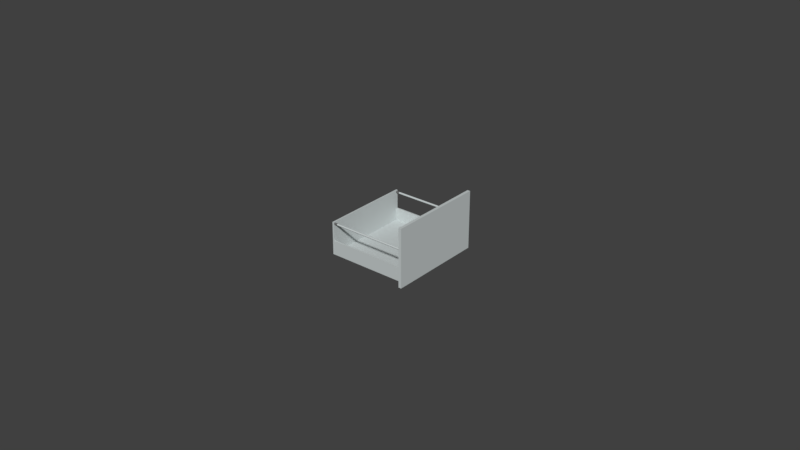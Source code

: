 # Source: IAIDrawerW60H36.blend  (saved by Blender 2.79.0; exported with 4.5.12 LTS)
import bpy
from mathutils import Matrix  # noqa: F401  (used for matrix-valued properties, if any)

bpy.ops.wm.read_factory_settings(use_empty=True)
scene = bpy.context.scene
scene.name = 'Scene'

# ---- collections
col_collection_1 = bpy.data.collections.new('Collection 1'); scene.collection.children.link(col_collection_1)
col_collection_2 = bpy.data.collections.new('Collection 2'); scene.collection.children.link(col_collection_2)
col_collection_2.hide_render = True
col_collection_2.hide_viewport = True
col_collection_3 = bpy.data.collections.new('Collection 3'); scene.collection.children.link(col_collection_3)
col_collection_3.hide_render = True
col_collection_3.hide_viewport = True
col_collection_4 = bpy.data.collections.new('Collection 4'); scene.collection.children.link(col_collection_4)
col_collection_4.hide_render = True
col_collection_4.hide_viewport = True
col_collection_5 = bpy.data.collections.new('Collection 5'); scene.collection.children.link(col_collection_5)
col_collection_5.hide_render = True
col_collection_5.hide_viewport = True
col_collection_11 = bpy.data.collections.new('Collection 11'); scene.collection.children.link(col_collection_11)
col_collection_11.hide_render = True
col_collection_11.hide_viewport = True
col_collection_12 = bpy.data.collections.new('Collection 12'); scene.collection.children.link(col_collection_12)
col_collection_12.hide_render = True
col_collection_12.hide_viewport = True

# ---- materials (node trees are filled in below, after node groups)
mat_m_iaifridgearea_0_new = bpy.data.materials.new('M_IAIFridgeArea_0_New')
mat_m_iaifridgearea_0_new.alpha_threshold = 0.0
mat_m_iaifridgearea_0_new.use_transparent_shadow = False
mat_m_iaifridgearea_0_new.diffuse_color = (0.565, 0.61, 0.61, 1.0)
mat_m_iaifridgearea_0_new.roughness = 0.5
mat_m_iaifridgearea_0_new.line_color = (0.0, 0.0, 0.0, 1.0)
mat_m_iaifridgearea_1_new = bpy.data.materials.new('M_IAIFridgeArea_1_New')
mat_m_iaifridgearea_1_new.alpha_threshold = 0.0
mat_m_iaifridgearea_1_new.use_transparent_shadow = False
mat_m_iaifridgearea_1_new.diffuse_color = (0.149, 0.149, 0.149, 1.0)
mat_m_iaifridgearea_1_new.roughness = 0.5
mat_material = bpy.data.materials.new('Material')
mat_material.alpha_threshold = 0.0
mat_material.use_transparent_shadow = False
mat_material.roughness = 0.5
mat_material.line_color = (0.0, 0.0, 0.0, 1.0)
mat_material_002 = bpy.data.materials.new('Material.002')
mat_material_002.alpha_threshold = 0.0
mat_material_002.use_transparent_shadow = False
mat_material_002.roughness = 0.5
mat_material_002.line_color = (0.0, 0.0, 0.0, 1.0)

# ---- material node trees

# ---- world
world_world = bpy.data.worlds.new('World'); scene.world = world_world
world_world.color = (0.05088, 0.05088, 0.05088)
world_world.use_sun_shadow = False
world_world.sun_shadow_jitter_overblur = 0.0
world_world.cycles.sampling_method = 'MANUAL'

# ---- meshes
me_cube_005 = bpy.data.meshes.new('Cube.005')
me_cube_005.from_pydata([(-0.2454, 0.2619, -0.1575), (-0.2454, 0.2619, -0.0725), (-0.2454, 0.2719, -0.1575), (-0.2454, 0.2719, -0.0725), (0.2376, 0.2619, -0.1575), (0.2376, 0.2619, -0.0725), (0.2376, 0.2719, -0.1575), (0.2376, 0.2719, -0.0725), (0.255, 0.2975, -0.1775), (0.255, -0.2975, -0.1775), (0.2376, -0.2975, -0.1775), (0.2376, 0.2975, -0.1775), (0.255, 0.2975, 0.1775), (0.255, -0.2975, 0.1775), (0.2376, -0.2975, 0.1775), (0.2376, 0.2975, 0.1775), (-0.2242, 0.2692, 0.03225), (0.2163, 0.2692, 0.03225), (-0.2242, 0.2691, 0.03118), (0.2163, 0.2691, 0.03118), (-0.2242, 0.2687, 0.03015), (0.2163, 0.2687, 0.03015), (-0.2242, 0.2682, 0.0292), (0.2163, 0.2682, 0.0292), (-0.2242, 0.2675, 0.02836), (0.2163, 0.2675, 0.02836), (-0.2242, 0.2667, 0.02768), (0.2163, 0.2667, 0.02768), (-0.2242, 0.2658, 0.02717), (0.2163, 0.2658, 0.02717), (-0.2242, 0.2647, 0.02686), (0.2163, 0.2647, 0.02686), (-0.2242, 0.2637, 0.02675), (0.2163, 0.2637, 0.02675), (-0.2242, 0.2626, 0.02686), (0.2163, 0.2626, 0.02686), (-0.2242, 0.2616, 0.02717), (0.2163, 0.2616, 0.02717), (-0.2242, 0.2606, 0.02768), (0.2163, 0.2606, 0.02768), (-0.2242, 0.2598, 0.02836), (0.2163, 0.2598, 0.02836), (-0.2242, 0.2591, 0.0292), (0.2163, 0.2591, 0.0292), (-0.2242, 0.2586, 0.03015), (0.2163, 0.2586, 0.03015), (-0.2242, 0.2583, 0.03118), (0.2163, 0.2583, 0.03118), (-0.2242, 0.2582, 0.03225), (0.2163, 0.2582, 0.03225), (-0.2242, 0.2583, 0.03333), (0.2163, 0.2583, 0.03333), (-0.2242, 0.2586, 0.03436), (0.2163, 0.2586, 0.03436), (-0.2242, 0.2591, 0.03531), (0.2163, 0.2591, 0.03531), (-0.2242, 0.2598, 0.03614), (0.2163, 0.2598, 0.03614), (-0.2242, 0.2606, 0.03683), (0.2163, 0.2606, 0.03683), (-0.2242, 0.2616, 0.03733), (0.2163, 0.2616, 0.03733), (-0.2242, 0.2626, 0.03765), (0.2163, 0.2626, 0.03765), (-0.2242, 0.2637, 0.03775), (0.2163, 0.2637, 0.03775), (-0.2242, 0.2647, 0.03765), (0.2163, 0.2647, 0.03765), (-0.2242, 0.2658, 0.03733), (0.2163, 0.2658, 0.03733), (-0.2242, 0.2667, 0.03683), (0.2163, 0.2667, 0.03683), (-0.2242, 0.2675, 0.03614), (0.2163, 0.2675, 0.03614), (-0.2242, 0.2682, 0.03531), (0.2163, 0.2682, 0.03531), (-0.2242, 0.2687, 0.03436), (0.2163, 0.2687, 0.03436), (-0.2242, 0.2691, 0.03333), (0.2163, 0.2691, 0.03333), (-0.2454, 0.2697, 0.03225), (-0.2238, 0.2697, 0.03225), (-0.2454, 0.2695, 0.03108), (-0.2238, 0.2695, 0.03108), (-0.2454, 0.2692, 0.02996), (-0.2238, 0.2692, 0.02996), (-0.2454, 0.2686, 0.02892), (-0.2238, 0.2686, 0.02892), (-0.2454, 0.2679, 0.02801), (-0.2238, 0.2679, 0.02801), (-0.2454, 0.267, 0.02726), (-0.2238, 0.267, 0.02726), (-0.2454, 0.266, 0.02671), (-0.2238, 0.266, 0.02671), (-0.2454, 0.2648, 0.02637), (-0.2238, 0.2648, 0.02637), (-0.2454, 0.2637, 0.02625), (-0.2238, 0.2637, 0.02625), (-0.2454, 0.2625, 0.02637), (-0.2238, 0.2625, 0.02637), (-0.2454, 0.2614, 0.02671), (-0.2238, 0.2614, 0.02671), (-0.2454, 0.2603, 0.02726), (-0.2238, 0.2603, 0.02726), (-0.2454, 0.2594, 0.02801), (-0.2238, 0.2594, 0.02801), (-0.2454, 0.2587, 0.02892), (-0.2238, 0.2587, 0.02892), (-0.2454, 0.2581, 0.02996), (-0.2238, 0.2581, 0.02996), (-0.2454, 0.2578, 0.03108), (-0.2238, 0.2578, 0.03108), (-0.2454, 0.2577, 0.03225), (-0.2238, 0.2577, 0.03225), (-0.2454, 0.2578, 0.03342), (-0.2238, 0.2578, 0.03342), (-0.2454, 0.2581, 0.03455), (-0.2238, 0.2581, 0.03455), (-0.2454, 0.2587, 0.03559), (-0.2238, 0.2587, 0.03559), (-0.2454, 0.2594, 0.0365), (-0.2238, 0.2594, 0.0365), (-0.2454, 0.2603, 0.03724), (-0.2238, 0.2603, 0.03724), (-0.2454, 0.2614, 0.0378), (-0.2238, 0.2614, 0.0378), (-0.2454, 0.2625, 0.03814), (-0.2238, 0.2625, 0.03814), (-0.2454, 0.2637, 0.03825), (-0.2238, 0.2637, 0.03825), (-0.2454, 0.2648, 0.03814), (-0.2238, 0.2648, 0.03814), (-0.2454, 0.266, 0.0378), (-0.2238, 0.266, 0.0378), (-0.2454, 0.267, 0.03724), (-0.2238, 0.267, 0.03724), (-0.2454, 0.2679, 0.0365), (-0.2238, 0.2679, 0.0365), (-0.2454, 0.2686, 0.03559), (-0.2238, 0.2686, 0.03559), (-0.2454, 0.2692, 0.03455), (-0.2238, 0.2692, 0.03455), (-0.2454, 0.2695, 0.03342), (-0.2238, 0.2695, 0.03342), (0.216, 0.2697, 0.03225), (0.2376, 0.2697, 0.03225), (0.216, 0.2695, 0.03108), (0.2376, 0.2695, 0.03108), (0.216, 0.2692, 0.02996), (0.2376, 0.2692, 0.02996), (0.216, 0.2686, 0.02892), (0.2376, 0.2686, 0.02892), (0.216, 0.2679, 0.02801), (0.2376, 0.2679, 0.02801), (0.216, 0.267, 0.02726), (0.2376, 0.267, 0.02726), (0.216, 0.266, 0.02671), (0.2376, 0.266, 0.02671), (0.216, 0.2648, 0.02637), (0.2376, 0.2648, 0.02637), (0.216, 0.2637, 0.02625), (0.2376, 0.2637, 0.02625), (0.216, 0.2625, 0.02637), (0.2376, 0.2625, 0.02637), (0.216, 0.2614, 0.02671), (0.2376, 0.2614, 0.02671), (0.216, 0.2603, 0.02726), (0.2376, 0.2603, 0.02726), (0.216, 0.2594, 0.02801), (0.2376, 0.2594, 0.02801), (0.216, 0.2587, 0.02892), (0.2376, 0.2587, 0.02892), (0.216, 0.2581, 0.02996), (0.2376, 0.2581, 0.02996), (0.216, 0.2578, 0.03108), (0.2376, 0.2578, 0.03108), (0.216, 0.2577, 0.03225), (0.2376, 0.2577, 0.03225), (0.216, 0.2578, 0.03342), (0.2376, 0.2578, 0.03342), (0.216, 0.2581, 0.03455), (0.2376, 0.2581, 0.03455), (0.216, 0.2587, 0.03559), (0.2376, 0.2587, 0.03559), (0.216, 0.2594, 0.0365), (0.2376, 0.2594, 0.0365), (0.216, 0.2603, 0.03724), (0.2376, 0.2603, 0.03724), (0.216, 0.2614, 0.0378), (0.2376, 0.2614, 0.0378), (0.216, 0.2625, 0.03814), (0.2376, 0.2625, 0.03814), (0.216, 0.2637, 0.03825), (0.2376, 0.2637, 0.03825), (0.216, 0.2648, 0.03814), (0.2376, 0.2648, 0.03814), (0.216, 0.266, 0.0378), (0.2376, 0.266, 0.0378), (0.216, 0.267, 0.03724), (0.2376, 0.267, 0.03724), (0.216, 0.2679, 0.0365), (0.2376, 0.2679, 0.0365), (0.216, 0.2686, 0.03559), (0.2376, 0.2686, 0.03559), (0.216, 0.2692, 0.03455), (0.2376, 0.2692, 0.03455), (0.216, 0.2695, 0.03342), (0.2376, 0.2695, 0.03342), (-0.2454, -0.2675, -0.1575), (-0.2454, -0.2675, -0.1475), (-0.2454, 0.2675, -0.1575), (-0.2454, 0.2675, -0.1475), (0.2376, -0.2675, -0.1575), (0.2376, -0.2675, -0.1475), (0.2376, 0.2675, -0.1575), (0.2376, 0.2675, -0.1475), (-0.255, -0.2721, -0.1577), (-0.255, -0.2721, 0.04232), (-0.255, 0.2719, -0.1577), (-0.255, 0.2719, 0.04232), (-0.2453, -0.2721, -0.1577), (-0.2453, -0.2721, 0.04232), (-0.2453, 0.2719, -0.1577), (-0.2453, 0.2719, 0.04232), (-0.2454, -0.2719, -0.1575), (-0.2454, -0.2719, -0.0725), (-0.2454, -0.2619, -0.1575), (-0.2454, -0.2619, -0.0725), (0.2376, -0.2719, -0.1575), (0.2376, -0.2719, -0.0725), (0.2376, -0.2619, -0.1575), (0.2376, -0.2619, -0.0725), (-0.2242, -0.2582, 0.03225), (0.2163, -0.2582, 0.03225), (-0.2242, -0.2583, 0.03118), (0.2163, -0.2583, 0.03118), (-0.2242, -0.2586, 0.03015), (0.2163, -0.2586, 0.03015), (-0.2242, -0.2591, 0.0292), (0.2163, -0.2591, 0.0292), (-0.2242, -0.2598, 0.02836), (0.2163, -0.2598, 0.02836), (-0.2242, -0.2606, 0.02768), (0.2163, -0.2606, 0.02768), (-0.2242, -0.2616, 0.02717), (0.2163, -0.2616, 0.02717), (-0.2242, -0.2626, 0.02686), (0.2163, -0.2626, 0.02686), (-0.2242, -0.2637, 0.02675), (0.2163, -0.2637, 0.02675), (-0.2242, -0.2647, 0.02686), (0.2163, -0.2647, 0.02686), (-0.2242, -0.2658, 0.02717), (0.2163, -0.2658, 0.02717), (-0.2242, -0.2667, 0.02768), (0.2163, -0.2667, 0.02768), (-0.2242, -0.2675, 0.02836), (0.2163, -0.2675, 0.02836), (-0.2242, -0.2682, 0.0292), (0.2163, -0.2682, 0.0292), (-0.2242, -0.2687, 0.03015), (0.2163, -0.2687, 0.03015), (-0.2242, -0.2691, 0.03118), (0.2163, -0.2691, 0.03118), (-0.2242, -0.2692, 0.03225), (0.2163, -0.2692, 0.03225), (-0.2242, -0.2691, 0.03333), (0.2163, -0.2691, 0.03333), (-0.2242, -0.2687, 0.03436), (0.2163, -0.2687, 0.03436), (-0.2242, -0.2682, 0.03531), (0.2163, -0.2682, 0.03531), (-0.2242, -0.2675, 0.03614), (0.2163, -0.2675, 0.03614), (-0.2242, -0.2667, 0.03683), (0.2163, -0.2667, 0.03683), (-0.2242, -0.2658, 0.03733), (0.2163, -0.2658, 0.03733), (-0.2242, -0.2647, 0.03765), (0.2163, -0.2647, 0.03765), (-0.2242, -0.2637, 0.03775), (0.2163, -0.2637, 0.03775), (-0.2242, -0.2626, 0.03765), (0.2163, -0.2626, 0.03765), (-0.2242, -0.2616, 0.03733), (0.2163, -0.2616, 0.03733), (-0.2242, -0.2606, 0.03683), (0.2163, -0.2606, 0.03683), (-0.2242, -0.2598, 0.03614), (0.2163, -0.2598, 0.03614), (-0.2242, -0.2591, 0.03531), (0.2163, -0.2591, 0.03531), (-0.2242, -0.2586, 0.03436), (0.2163, -0.2586, 0.03436), (-0.2242, -0.2583, 0.03333), (0.2163, -0.2583, 0.03333), (-0.2454, -0.2577, 0.03225), (-0.2238, -0.2577, 0.03225), (-0.2454, -0.2578, 0.03108), (-0.2238, -0.2578, 0.03108), (-0.2454, -0.2581, 0.02996), (-0.2238, -0.2581, 0.02996), (-0.2454, -0.2587, 0.02892), (-0.2238, -0.2587, 0.02892), (-0.2454, -0.2594, 0.02801), (-0.2238, -0.2594, 0.02801), (-0.2454, -0.2603, 0.02726), (-0.2238, -0.2603, 0.02726), (-0.2454, -0.2614, 0.02671), (-0.2238, -0.2614, 0.02671), (-0.2454, -0.2625, 0.02637), (-0.2238, -0.2625, 0.02637), (-0.2454, -0.2637, 0.02625), (-0.2238, -0.2637, 0.02625), (-0.2454, -0.2648, 0.02637), (-0.2238, -0.2648, 0.02637), (-0.2454, -0.266, 0.02671), (-0.2238, -0.266, 0.02671), (-0.2454, -0.267, 0.02726), (-0.2238, -0.267, 0.02726), (-0.2454, -0.2679, 0.02801), (-0.2238, -0.2679, 0.02801), (-0.2454, -0.2686, 0.02892), (-0.2238, -0.2686, 0.02892), (-0.2454, -0.2692, 0.02996), (-0.2238, -0.2692, 0.02996), (-0.2454, -0.2695, 0.03108), (-0.2238, -0.2695, 0.03108), (-0.2454, -0.2697, 0.03225), (-0.2238, -0.2697, 0.03225), (-0.2454, -0.2695, 0.03342), (-0.2238, -0.2695, 0.03342), (-0.2454, -0.2692, 0.03455), (-0.2238, -0.2692, 0.03455), (-0.2454, -0.2686, 0.03559), (-0.2238, -0.2686, 0.03559), (-0.2454, -0.2679, 0.0365), (-0.2238, -0.2679, 0.0365), (-0.2454, -0.267, 0.03724), (-0.2238, -0.267, 0.03724), (-0.2454, -0.266, 0.0378), (-0.2238, -0.266, 0.0378), (-0.2454, -0.2648, 0.03814), (-0.2238, -0.2648, 0.03814), (-0.2454, -0.2637, 0.03825), (-0.2238, -0.2637, 0.03825), (-0.2454, -0.2625, 0.03814), (-0.2238, -0.2625, 0.03814), (-0.2454, -0.2614, 0.0378), (-0.2238, -0.2614, 0.0378), (-0.2454, -0.2603, 0.03724), (-0.2238, -0.2603, 0.03724), (-0.2454, -0.2594, 0.0365), (-0.2238, -0.2594, 0.0365), (-0.2454, -0.2587, 0.03559), (-0.2238, -0.2587, 0.03559), (-0.2454, -0.2581, 0.03455), (-0.2238, -0.2581, 0.03455), (-0.2454, -0.2578, 0.03342), (-0.2238, -0.2578, 0.03342), (0.216, -0.2577, 0.03225), (0.2376, -0.2577, 0.03225), (0.216, -0.2578, 0.03108), (0.2376, -0.2578, 0.03108), (0.216, -0.2581, 0.02996), (0.2376, -0.2581, 0.02996), (0.216, -0.2587, 0.02892), (0.2376, -0.2587, 0.02892), (0.216, -0.2594, 0.02801), (0.2376, -0.2594, 0.02801), (0.216, -0.2603, 0.02726), (0.2376, -0.2603, 0.02726), (0.216, -0.2614, 0.02671), (0.2376, -0.2614, 0.02671), (0.216, -0.2625, 0.02637), (0.2376, -0.2625, 0.02637), (0.216, -0.2637, 0.02625), (0.2376, -0.2637, 0.02625), (0.216, -0.2648, 0.02637), (0.2376, -0.2648, 0.02637), (0.216, -0.266, 0.02671), (0.2376, -0.266, 0.02671), (0.216, -0.267, 0.02726), (0.2376, -0.267, 0.02726), (0.216, -0.2679, 0.02801), (0.2376, -0.2679, 0.02801), (0.216, -0.2686, 0.02892), (0.2376, -0.2686, 0.02892), (0.216, -0.2692, 0.02996), (0.2376, -0.2692, 0.02996), (0.216, -0.2695, 0.03108), (0.2376, -0.2695, 0.03108), (0.216, -0.2697, 0.03225), (0.2376, -0.2697, 0.03225), (0.216, -0.2695, 0.03342), (0.2376, -0.2695, 0.03342), (0.216, -0.2692, 0.03455), (0.2376, -0.2692, 0.03455), (0.216, -0.2686, 0.03559), (0.2376, -0.2686, 0.03559), (0.216, -0.2679, 0.0365), (0.2376, -0.2679, 0.0365), (0.216, -0.267, 0.03724), (0.2376, -0.267, 0.03724), (0.216, -0.266, 0.0378), (0.2376, -0.266, 0.0378), (0.216, -0.2648, 0.03814), (0.2376, -0.2648, 0.03814), (0.216, -0.2637, 0.03825), (0.2376, -0.2637, 0.03825), (0.216, -0.2625, 0.03814), (0.2376, -0.2625, 0.03814), (0.216, -0.2614, 0.0378), (0.2376, -0.2614, 0.0378), (0.216, -0.2603, 0.03724), (0.2376, -0.2603, 0.03724), (0.216, -0.2594, 0.0365), (0.2376, -0.2594, 0.0365), (0.216, -0.2587, 0.03559), (0.2376, -0.2587, 0.03559), (0.216, -0.2581, 0.03455), (0.2376, -0.2581, 0.03455), (0.216, -0.2578, 0.03342), (0.2376, -0.2578, 0.03342)], [], [(0, 1, 3, 2), (2, 3, 7, 6), (6, 7, 5, 4), (4, 5, 1, 0), (2, 6, 4, 0), (7, 3, 1, 5), (8, 9, 10, 11), (12, 15, 14, 13), (8, 12, 13, 9), (9, 13, 14, 10), (10, 14, 15, 11), (12, 8, 11, 15), (16, 17, 19, 18), (18, 19, 21, 20), (20, 21, 23, 22), (22, 23, 25, 24), (24, 25, 27, 26), (26, 27, 29, 28), (28, 29, 31, 30), (30, 31, 33, 32), (32, 33, 35, 34), (34, 35, 37, 36), (36, 37, 39, 38), (38, 39, 41, 40), (40, 41, 43, 42), (42, 43, 45, 44), (44, 45, 47, 46), (46, 47, 49, 48), (48, 49, 51, 50), (50, 51, 53, 52), (52, 53, 55, 54), (54, 55, 57, 56), (56, 57, 59, 58), (58, 59, 61, 60), (60, 61, 63, 62), (62, 63, 65, 64), (64, 65, 67, 66), (66, 67, 69, 68), (68, 69, 71, 70), (70, 71, 73, 72), (72, 73, 75, 74), (74, 75, 77, 76), (19, 17, 79, 77, 75, 73, 71, 69, 67, 65, 63, 61, 59, 57, 55, 53, 51, 49, 47, 45, 43, 41, 39, 37, 35, 33, 31, 29, 27, 25, 23, 21), (76, 77, 79, 78), (78, 79, 17, 16), (16, 18, 20, 22, 24, 26, 28, 30, 32, 34, 36, 38, 40, 42, 44, 46, 48, 50, 52, 54, 56, 58, 60, 62, 64, 66, 68, 70, 72, 74, 76, 78), (80, 81, 83, 82), (82, 83, 85, 84), (84, 85, 87, 86), (86, 87, 89, 88), (88, 89, 91, 90), (90, 91, 93, 92), (92, 93, 95, 94), (94, 95, 97, 96), (96, 97, 99, 98), (98, 99, 101, 100), (100, 101, 103, 102), (102, 103, 105, 104), (104, 105, 107, 106), (106, 107, 109, 108), (108, 109, 111, 110), (110, 111, 113, 112), (112, 113, 115, 114), (114, 115, 117, 116), (116, 117, 119, 118), (118, 119, 121, 120), (120, 121, 123, 122), (122, 123, 125, 124), (124, 125, 127, 126), (126, 127, 129, 128), (128, 129, 131, 130), (130, 131, 133, 132), (132, 133, 135, 134), (134, 135, 137, 136), (136, 137, 139, 138), (138, 139, 141, 140), (83, 81, 143, 141, 139, 137, 135, 133, 131, 129, 127, 125, 123, 121, 119, 117, 115, 113, 111, 109, 107, 105, 103, 101, 99, 97, 95, 93, 91, 89, 87, 85), (140, 141, 143, 142), (142, 143, 81, 80), (80, 82, 84, 86, 88, 90, 92, 94, 96, 98, 100, 102, 104, 106, 108, 110, 112, 114, 116, 118, 120, 122, 124, 126, 128, 130, 132, 134, 136, 138, 140, 142), (144, 145, 147, 146), (146, 147, 149, 148), (148, 149, 151, 150), (150, 151, 153, 152), (152, 153, 155, 154), (154, 155, 157, 156), (156, 157, 159, 158), (158, 159, 161, 160), (160, 161, 163, 162), (162, 163, 165, 164), (164, 165, 167, 166), (166, 167, 169, 168), (168, 169, 171, 170), (170, 171, 173, 172), (172, 173, 175, 174), (174, 175, 177, 176), (176, 177, 179, 178), (178, 179, 181, 180), (180, 181, 183, 182), (182, 183, 185, 184), (184, 185, 187, 186), (186, 187, 189, 188), (188, 189, 191, 190), (190, 191, 193, 192), (192, 193, 195, 194), (194, 195, 197, 196), (196, 197, 199, 198), (198, 199, 201, 200), (200, 201, 203, 202), (202, 203, 205, 204), (147, 145, 207, 205, 203, 201, 199, 197, 195, 193, 191, 189, 187, 185, 183, 181, 179, 177, 175, 173, 171, 169, 167, 165, 163, 161, 159, 157, 155, 153, 151, 149), (204, 205, 207, 206), (206, 207, 145, 144), (144, 146, 148, 150, 152, 154, 156, 158, 160, 162, 164, 166, 168, 170, 172, 174, 176, 178, 180, 182, 184, 186, 188, 190, 192, 194, 196, 198, 200, 202, 204, 206), (208, 209, 211, 210), (210, 211, 215, 214), (214, 215, 213, 212), (212, 213, 209, 208), (210, 214, 212, 208), (215, 211, 209, 213), (216, 217, 219, 218), (218, 219, 223, 222), (222, 223, 221, 220), (220, 221, 217, 216), (218, 222, 220, 216), (223, 219, 217, 221), (224, 225, 227, 226), (226, 227, 231, 230), (230, 231, 229, 228), (228, 229, 225, 224), (226, 230, 228, 224), (231, 227, 225, 229), (232, 233, 235, 234), (234, 235, 237, 236), (236, 237, 239, 238), (238, 239, 241, 240), (240, 241, 243, 242), (242, 243, 245, 244), (244, 245, 247, 246), (246, 247, 249, 248), (248, 249, 251, 250), (250, 251, 253, 252), (252, 253, 255, 254), (254, 255, 257, 256), (256, 257, 259, 258), (258, 259, 261, 260), (260, 261, 263, 262), (262, 263, 265, 264), (264, 265, 267, 266), (266, 267, 269, 268), (268, 269, 271, 270), (270, 271, 273, 272), (272, 273, 275, 274), (274, 275, 277, 276), (276, 277, 279, 278), (278, 279, 281, 280), (280, 281, 283, 282), (282, 283, 285, 284), (284, 285, 287, 286), (286, 287, 289, 288), (288, 289, 291, 290), (290, 291, 293, 292), (235, 233, 295, 293, 291, 289, 287, 285, 283, 281, 279, 277, 275, 273, 271, 269, 267, 265, 263, 261, 259, 257, 255, 253, 251, 249, 247, 245, 243, 241, 239, 237), (292, 293, 295, 294), (294, 295, 233, 232), (232, 234, 236, 238, 240, 242, 244, 246, 248, 250, 252, 254, 256, 258, 260, 262, 264, 266, 268, 270, 272, 274, 276, 278, 280, 282, 284, 286, 288, 290, 292, 294), (296, 297, 299, 298), (298, 299, 301, 300), (300, 301, 303, 302), (302, 303, 305, 304), (304, 305, 307, 306), (306, 307, 309, 308), (308, 309, 311, 310), (310, 311, 313, 312), (312, 313, 315, 314), (314, 315, 317, 316), (316, 317, 319, 318), (318, 319, 321, 320), (320, 321, 323, 322), (322, 323, 325, 324), (324, 325, 327, 326), (326, 327, 329, 328), (328, 329, 331, 330), (330, 331, 333, 332), (332, 333, 335, 334), (334, 335, 337, 336), (336, 337, 339, 338), (338, 339, 341, 340), (340, 341, 343, 342), (342, 343, 345, 344), (344, 345, 347, 346), (346, 347, 349, 348), (348, 349, 351, 350), (350, 351, 353, 352), (352, 353, 355, 354), (354, 355, 357, 356), (299, 297, 359, 357, 355, 353, 351, 349, 347, 345, 343, 341, 339, 337, 335, 333, 331, 329, 327, 325, 323, 321, 319, 317, 315, 313, 311, 309, 307, 305, 303, 301), (356, 357, 359, 358), (358, 359, 297, 296), (296, 298, 300, 302, 304, 306, 308, 310, 312, 314, 316, 318, 320, 322, 324, 326, 328, 330, 332, 334, 336, 338, 340, 342, 344, 346, 348, 350, 352, 354, 356, 358), (360, 361, 363, 362), (362, 363, 365, 364), (364, 365, 367, 366), (366, 367, 369, 368), (368, 369, 371, 370), (370, 371, 373, 372), (372, 373, 375, 374), (374, 375, 377, 376), (376, 377, 379, 378), (378, 379, 381, 380), (380, 381, 383, 382), (382, 383, 385, 384), (384, 385, 387, 386), (386, 387, 389, 388), (388, 389, 391, 390), (390, 391, 393, 392), (392, 393, 395, 394), (394, 395, 397, 396), (396, 397, 399, 398), (398, 399, 401, 400), (400, 401, 403, 402), (402, 403, 405, 404), (404, 405, 407, 406), (406, 407, 409, 408), (408, 409, 411, 410), (410, 411, 413, 412), (412, 413, 415, 414), (414, 415, 417, 416), (416, 417, 419, 418), (418, 419, 421, 420), (363, 361, 423, 421, 419, 417, 415, 413, 411, 409, 407, 405, 403, 401, 399, 397, 395, 393, 391, 389, 387, 385, 383, 381, 379, 377, 375, 373, 371, 369, 367, 365), (420, 421, 423, 422), (422, 423, 361, 360), (360, 362, 364, 366, 368, 370, 372, 374, 376, 378, 380, 382, 384, 386, 388, 390, 392, 394, 396, 398, 400, 402, 404, 406, 408, 410, 412, 414, 416, 418, 420, 422)])
me_cube_005.polygons.foreach_set('material_index', [0, 0, 0, 0, 0, 0, 0, 0, 0, 0, 0, 0, 0, 0, 0, 0, 0, 0, 0, 0, 0, 0, 0, 0, 0, 0, 0, 0, 0, 0, 0, 0, 0, 0, 0, 0, 0, 0, 0, 0, 0, 0, 0, 0, 0, 0, 1, 1, 1, 1, 1, 1, 1, 1, 1, 1, 1, 1, 1, 1, 1, 1, 1, 1, 1, 1, 1, 1, 1, 1, 1, 1, 1, 1, 1, 1, 0, 1, 1, 0, 1, 1, 1, 1, 1, 1, 1, 1, 1, 1, 1, 1, 1, 1, 1, 1, 1, 1, 1, 1, 1, 1, 1, 1, 1, 1, 1, 1, 1, 1, 0, 1, 1, 0, 0, 0, 0, 0, 0, 0, 0, 0, 0, 0, 0, 0, 0, 0, 0, 0, 0, 0, 0, 0, 0, 0, 0, 0, 0, 0, 0, 0, 0, 0, 0, 0, 0, 0, 0, 0, 0, 0, 0, 0, 0, 0, 0, 0, 0, 0, 0, 0, 0, 0, 0, 0, 1, 1, 1, 1, 1, 1, 1, 1, 1, 1, 1, 1, 1, 1, 1, 1, 1, 1, 1, 1, 1, 1, 1, 1, 1, 1, 1, 1, 1, 1, 0, 1, 1, 0, 1, 1, 1, 1, 1, 1, 1, 1, 1, 1, 1, 1, 1, 1, 1, 1, 1, 1, 1, 1, 1, 1, 1, 1, 1, 1, 1, 1, 1, 1, 0, 1, 1, 0])
_uv = me_cube_005.uv_layers.new(name='UVMap')
_uv.uv.foreach_set('vector', [0.8583, 0.9056, 0.8583, 0.8358, 0.8659, 0.8358, 0.8659, 0.9056, 0.8362, 0.4392, 0.9003, 0.4392, 0.9003, 0.8358, 0.8362, 0.8358, 0.8659, 0.9056, 0.8659, 0.8358, 0.8734, 0.8358, 0.8734, 0.9056, 0.7278, 0.0, 0.7919, 0.0, 0.7919, 0.3966, 0.7278, 0.3966, 0.9556, 0.3966, 0.9556, 0.0, 0.9632, 0.0, 0.9632, 0.3966, 0.9481, 0.0, 0.9481, 0.3966, 0.9406, 0.3966, 0.9406, 0.0, 0.9265, 0.4392, 0.9265, 0.9277, 0.9134, 0.9277, 0.9134, 0.4392, 0.9134, 0.9277, 0.9003, 0.9277, 0.9003, 0.4392, 0.9134, 0.4392, 0.5349, 0.9277, 0.2674, 0.9277, 0.2674, 0.4392, 0.5349, 0.4392, 0.9199, 0.2915, 0.9199, 1.223e-08, 0.933, 0.0, 0.933, 0.2915, 0.2674, 0.9277, 5.613e-08, 0.9277, 0.0, 0.4392, 0.2674, 0.4392, 0.9265, 0.7307, 0.9265, 0.4392, 0.9396, 0.4392, 0.9396, 0.7307, 0.9914, 0.4392, 0.9914, 0.8009, 0.9906, 0.8009, 0.9906, 0.4392, 0.9906, 0.4392, 0.9906, 0.8009, 0.9898, 0.8009, 0.9898, 0.4392, 0.9898, 0.4392, 0.9898, 0.8009, 0.9891, 0.8009, 0.9891, 0.4392, 0.9891, 0.4392, 0.9891, 0.8009, 0.9885, 0.8009, 0.9885, 0.4392, 0.9826, 0.4392, 0.9826, 0.8009, 0.982, 0.8009, 0.982, 0.4392, 0.982, 0.4392, 0.982, 0.8009, 0.9813, 0.8009, 0.9813, 0.4392, 0.9813, 0.4392, 0.9813, 0.8009, 0.9805, 0.8009, 0.9805, 0.4392, 0.9805, 0.4392, 0.9805, 0.8009, 0.9797, 0.8009, 0.9797, 0.4392, 0.9797, 0.4392, 0.9797, 0.8009, 0.9789, 0.8009, 0.9789, 0.4392, 0.9789, 0.4392, 0.9789, 0.8009, 0.9781, 0.8009, 0.9781, 0.4392, 0.9781, 0.4392, 0.9781, 0.8009, 0.9774, 0.8009, 0.9774, 0.4392, 0.9774, 0.4392, 0.9774, 0.8009, 0.9767, 0.8009, 0.9767, 0.4392, 0.9941, 0.0, 0.9941, 0.3617, 0.9935, 0.3617, 0.9935, 0.0, 0.9935, 0.0, 0.9935, 0.3617, 0.9928, 0.3617, 0.9928, 0.0, 0.9928, 0.0, 0.9928, 0.3617, 0.992, 0.3617, 0.992, 0.0, 0.992, 0.0, 0.992, 0.3617, 0.9912, 0.3617, 0.9912, 0.0, 0.9912, 0.0, 0.9912, 0.3617, 0.9904, 0.3617, 0.9904, 0.0, 0.9904, 0.0, 0.9904, 0.3617, 0.9896, 0.3617, 0.9896, 0.0, 0.9896, 0.0, 0.9896, 0.3617, 0.9889, 0.3617, 0.9889, 0.0, 0.9889, 0.0, 0.9889, 0.3617, 0.9883, 0.3617, 0.9883, 0.0, 0.9883, 0.0, 0.9883, 0.3617, 0.9877, 0.3617, 0.9877, 0.0, 0.9877, 0.0, 0.9877, 0.3617, 0.9869, 0.3617, 0.9869, 0.0, 0.9869, 0.0, 0.9869, 0.3617, 0.9862, 0.3617, 0.9862, 0.0, 0.9862, 0.0, 0.9862, 0.3617, 0.9854, 0.3617, 0.9854, 0.0, 0.9854, 0.0, 0.9854, 0.3617, 0.9845, 0.3617, 0.9845, 0.0, 0.9845, 0.0, 0.9845, 0.3617, 0.9838, 0.3617, 0.9838, 0.0, 0.9838, 0.0, 0.9838, 0.3617, 0.983, 0.3617, 0.983, 0.0, 0.983, 0.0, 0.983, 0.3617, 0.9824, 0.3617, 0.9824, 0.0, 0.9943, 0.4392, 0.9943, 0.8009, 0.9937, 0.8009, 0.9937, 0.4392, 0.9937, 0.4392, 0.9937, 0.8009, 0.993, 0.8009, 0.993, 0.4392, 0.8023, 0.4065, 0.803, 0.4069, 0.8037, 0.4074, 0.8043, 0.408, 0.8047, 0.4087, 0.805, 0.4096, 0.8052, 0.4104, 0.8052, 0.4113, 0.805, 0.4122, 0.8047, 0.413, 0.8043, 0.4137, 0.8037, 0.4144, 0.803, 0.4149, 0.8023, 0.4152, 0.8015, 0.4154, 0.8007, 0.4154, 0.7999, 0.4152, 0.7991, 0.4149, 0.7984, 0.4144, 0.7979, 0.4137, 0.7974, 0.413, 0.7971, 0.4122, 0.797, 0.4113, 0.797, 0.4104, 0.7971, 0.4096, 0.7974, 0.4087, 0.7979, 0.408, 0.7984, 0.4074, 0.7991, 0.4069, 0.7999, 0.4065, 0.8007, 0.4064, 0.8015, 0.4064, 0.993, 0.4392, 0.993, 0.8009, 0.9922, 0.8009, 0.9922, 0.4392, 0.9922, 0.4392, 0.9922, 0.8009, 0.9914, 0.8009, 0.9914, 0.4392, 0.7974, 0.404, 0.7971, 0.4032, 0.797, 0.4023, 0.797, 0.4014, 0.7971, 0.4006, 0.7974, 0.3998, 0.7979, 0.399, 0.7984, 0.3984, 0.7991, 0.3979, 0.7999, 0.3976, 0.8007, 0.3974, 0.8015, 0.3974, 0.8023, 0.3976, 0.803, 0.3979, 0.8037, 0.3984, 0.8043, 0.399, 0.8047, 0.3998, 0.805, 0.4006, 0.8052, 0.4014, 0.8052, 0.4023, 0.805, 0.4032, 0.8047, 0.404, 0.8043, 0.4047, 0.8037, 0.4054, 0.803, 0.4059, 0.8023, 0.4062, 0.8015, 0.4064, 0.8007, 0.4064, 0.7999, 0.4062, 0.7991, 0.4059, 0.7984, 0.4054, 0.7979, 0.4047, 0.7758, 0.4143, 0.7758, 0.3966, 0.7766, 0.3966, 0.7766, 0.4143, 0.7766, 0.4143, 0.7766, 0.3966, 0.7775, 0.3966, 0.7775, 0.4143, 0.7775, 0.4143, 0.7775, 0.3966, 0.7783, 0.3966, 0.7783, 0.4143, 0.7783, 0.4143, 0.7783, 0.3966, 0.779, 0.3966, 0.779, 0.4143, 0.7342, 0.3966, 0.7342, 0.4143, 0.7335, 0.4143, 0.7335, 0.3966, 0.7335, 0.3966, 0.7335, 0.4143, 0.7327, 0.4143, 0.7327, 0.3966, 0.7327, 0.3966, 0.7327, 0.4143, 0.7319, 0.4143, 0.7319, 0.3966, 0.7319, 0.3966, 0.7319, 0.4143, 0.731, 0.4143, 0.731, 0.3966, 0.731, 0.3966, 0.731, 0.4143, 0.7301, 0.4143, 0.7301, 0.3966, 0.7301, 0.3966, 0.7301, 0.4143, 0.7293, 0.4143, 0.7293, 0.3966, 0.7293, 0.3966, 0.7293, 0.4143, 0.7285, 0.4143, 0.7285, 0.3966, 0.7285, 0.3966, 0.7285, 0.4143, 0.7278, 0.4143, 0.7278, 0.3966, 0.747, 0.432, 0.747, 0.4143, 0.7477, 0.4143, 0.7477, 0.432, 0.7477, 0.432, 0.7477, 0.4143, 0.7485, 0.4143, 0.7485, 0.432, 0.7485, 0.432, 0.7485, 0.4143, 0.7493, 0.4143, 0.7493, 0.432, 0.7493, 0.432, 0.7493, 0.4143, 0.7502, 0.4143, 0.7502, 0.432, 0.7502, 0.432, 0.7502, 0.4143, 0.7511, 0.4143, 0.7511, 0.432, 0.7511, 0.432, 0.7511, 0.4143, 0.7519, 0.4143, 0.7519, 0.432, 0.7519, 0.432, 0.7519, 0.4143, 0.7527, 0.4143, 0.7527, 0.432, 0.7527, 0.432, 0.7527, 0.4143, 0.7534, 0.4143, 0.7534, 0.432, 0.7342, 0.4143, 0.7342, 0.432, 0.7335, 0.432, 0.7335, 0.4143, 0.7335, 0.4143, 0.7335, 0.432, 0.7327, 0.432, 0.7327, 0.4143, 0.7327, 0.4143, 0.7327, 0.432, 0.7319, 0.432, 0.7319, 0.4143, 0.7319, 0.4143, 0.7319, 0.432, 0.731, 0.432, 0.731, 0.4143, 0.731, 0.4143, 0.731, 0.432, 0.7301, 0.432, 0.7301, 0.4143, 0.7301, 0.4143, 0.7301, 0.432, 0.7293, 0.432, 0.7293, 0.4143, 0.7293, 0.4143, 0.7293, 0.432, 0.7285, 0.432, 0.7285, 0.4143, 0.7285, 0.4143, 0.7285, 0.432, 0.7278, 0.432, 0.7278, 0.4143, 0.7726, 0.4143, 0.7726, 0.3966, 0.7733, 0.3966, 0.7733, 0.4143, 0.7733, 0.4143, 0.7733, 0.3966, 0.774, 0.3966, 0.774, 0.4143, 0.7929, 0.4162, 0.7938, 0.4164, 0.7946, 0.4167, 0.7953, 0.4173, 0.796, 0.418, 0.7964, 0.4188, 0.7968, 0.4197, 0.797, 0.4206, 0.797, 0.4216, 0.7968, 0.4225, 0.7964, 0.4234, 0.796, 0.4242, 0.7953, 0.4249, 0.7946, 0.4254, 0.7938, 0.4258, 0.7929, 0.426, 0.792, 0.426, 0.7911, 0.4258, 0.7903, 0.4254, 0.7896, 0.4249, 0.789, 0.4242, 0.7885, 0.4234, 0.7881, 0.4225, 0.788, 0.4216, 0.788, 0.4206, 0.7881, 0.4197, 0.7885, 0.4188, 0.789, 0.418, 0.7896, 0.4173, 0.7903, 0.4167, 0.7911, 0.4164, 0.792, 0.4162, 0.774, 0.4143, 0.774, 0.3966, 0.7749, 0.3966, 0.7749, 0.4143, 0.7749, 0.4143, 0.7749, 0.3966, 0.7758, 0.3966, 0.7758, 0.4143, 0.7903, 0.4156, 0.7896, 0.4151, 0.789, 0.4144, 0.7885, 0.4136, 0.7881, 0.4127, 0.788, 0.4118, 0.788, 0.4108, 0.7881, 0.4098, 0.7885, 0.409, 0.789, 0.4082, 0.7896, 0.4075, 0.7903, 0.4069, 0.7911, 0.4066, 0.792, 0.4064, 0.7929, 0.4064, 0.7938, 0.4066, 0.7946, 0.4069, 0.7953, 0.4075, 0.796, 0.4082, 0.7964, 0.409, 0.7968, 0.4098, 0.797, 0.4108, 0.797, 0.4118, 0.7968, 0.4127, 0.7964, 0.4136, 0.796, 0.4144, 0.7953, 0.4151, 0.7946, 0.4156, 0.7938, 0.416, 0.7929, 0.4162, 0.792, 0.4162, 0.7911, 0.416, 0.7502, 0.4143, 0.7502, 0.3966, 0.7511, 0.3966, 0.7511, 0.4143, 0.7511, 0.4143, 0.7511, 0.3966, 0.7519, 0.3966, 0.7519, 0.4143, 0.7519, 0.4143, 0.7519, 0.3966, 0.7527, 0.3966, 0.7527, 0.4143, 0.7527, 0.4143, 0.7527, 0.3966, 0.7534, 0.3966, 0.7534, 0.4143, 0.7406, 0.4143, 0.7406, 0.432, 0.7399, 0.432, 0.7399, 0.4143, 0.7399, 0.4143, 0.7399, 0.432, 0.7391, 0.432, 0.7391, 0.4143, 0.7391, 0.4143, 0.7391, 0.432, 0.7383, 0.432, 0.7383, 0.4143, 0.7383, 0.4143, 0.7383, 0.432, 0.7374, 0.432, 0.7374, 0.4143, 0.7374, 0.4143, 0.7374, 0.432, 0.7365, 0.432, 0.7365, 0.4143, 0.7365, 0.4143, 0.7365, 0.432, 0.7357, 0.432, 0.7357, 0.4143, 0.7357, 0.4143, 0.7357, 0.432, 0.7349, 0.432, 0.7349, 0.4143, 0.7349, 0.4143, 0.7349, 0.432, 0.7342, 0.432, 0.7342, 0.4143, 0.747, 0.4143, 0.747, 0.432, 0.7463, 0.432, 0.7463, 0.4143, 0.7463, 0.4143, 0.7463, 0.432, 0.7455, 0.432, 0.7455, 0.4143, 0.7455, 0.4143, 0.7455, 0.432, 0.7447, 0.432, 0.7447, 0.4143, 0.7447, 0.4143, 0.7447, 0.432, 0.7438, 0.432, 0.7438, 0.4143, 0.7438, 0.4143, 0.7438, 0.432, 0.7429, 0.432, 0.7429, 0.4143, 0.7429, 0.4143, 0.7429, 0.432, 0.7421, 0.432, 0.7421, 0.4143, 0.7421, 0.4143, 0.7421, 0.432, 0.7413, 0.432, 0.7413, 0.4143, 0.7413, 0.4143, 0.7413, 0.432, 0.7406, 0.432, 0.7406, 0.4143, 0.7406, 0.3966, 0.7406, 0.4143, 0.7399, 0.4143, 0.7399, 0.3966, 0.7399, 0.3966, 0.7399, 0.4143, 0.7391, 0.4143, 0.7391, 0.3966, 0.7391, 0.3966, 0.7391, 0.4143, 0.7383, 0.4143, 0.7383, 0.3966, 0.7383, 0.3966, 0.7383, 0.4143, 0.7374, 0.4143, 0.7374, 0.3966, 0.7374, 0.3966, 0.7374, 0.4143, 0.7365, 0.4143, 0.7365, 0.3966, 0.7365, 0.3966, 0.7365, 0.4143, 0.7357, 0.4143, 0.7357, 0.3966, 0.7357, 0.3966, 0.7357, 0.4143, 0.7349, 0.4143, 0.7349, 0.3966, 0.7349, 0.3966, 0.7349, 0.4143, 0.7342, 0.4143, 0.7342, 0.3966, 0.747, 0.4143, 0.747, 0.3966, 0.7477, 0.3966, 0.7477, 0.4143, 0.7477, 0.4143, 0.7477, 0.3966, 0.7485, 0.3966, 0.7485, 0.4143, 0.7938, 0.4262, 0.7946, 0.4265, 0.7953, 0.4271, 0.796, 0.4278, 0.7964, 0.4286, 0.7968, 0.4295, 0.797, 0.4304, 0.797, 0.4314, 0.7968, 0.4323, 0.7964, 0.4332, 0.796, 0.434, 0.7953, 0.4347, 0.7946, 0.4352, 0.7938, 0.4356, 0.7929, 0.4358, 0.792, 0.4358, 0.7911, 0.4356, 0.7903, 0.4352, 0.7896, 0.4347, 0.789, 0.434, 0.7885, 0.4332, 0.7881, 0.4323, 0.788, 0.4314, 0.788, 0.4304, 0.7881, 0.4295, 0.7885, 0.4286, 0.789, 0.4278, 0.7896, 0.4271, 0.7903, 0.4265, 0.7911, 0.4262, 0.792, 0.426, 0.7929, 0.426, 0.7485, 0.4143, 0.7485, 0.3966, 0.7493, 0.3966, 0.7493, 0.4143, 0.7493, 0.4143, 0.7493, 0.3966, 0.7502, 0.3966, 0.7502, 0.4143, 0.7874, 0.4038, 0.787, 0.4046, 0.7863, 0.4053, 0.7856, 0.4058, 0.7848, 0.4062, 0.7839, 0.4064, 0.783, 0.4064, 0.7821, 0.4062, 0.7813, 0.4058, 0.7806, 0.4053, 0.78, 0.4046, 0.7795, 0.4038, 0.7791, 0.4029, 0.779, 0.402, 0.779, 0.401, 0.7791, 0.4, 0.7795, 0.3992, 0.78, 0.3983, 0.7806, 0.3977, 0.7813, 0.3971, 0.7821, 0.3968, 0.783, 0.3966, 0.7839, 0.3966, 0.7848, 0.3968, 0.7856, 0.3971, 0.7863, 0.3977, 0.787, 0.3983, 0.7874, 0.3992, 0.7878, 0.4, 0.788, 0.401, 0.788, 0.402, 0.7878, 0.4029, 0.9406, 0.4392, 0.933, 0.4392, 0.933, 0.0, 0.9406, 0.0, 0.9707, 0.3966, 0.9632, 0.3966, 0.9632, 0.0, 0.9707, 0.0, 0.9471, 0.8785, 0.9396, 0.8785, 0.9396, 0.4392, 0.9471, 0.4392, 0.9767, 0.8358, 0.9692, 0.8358, 0.9692, 0.4392, 0.9767, 0.4392, 0.0, 9.787e-08, 0.3639, 0.0, 0.3639, 0.4392, 1.347e-07, 0.4392, 0.7278, 0.4392, 0.3639, 0.4392, 0.3639, 1.468e-07, 0.7278, 0.0, 0.6856, 0.8858, 0.5349, 0.8858, 0.5349, 0.4392, 0.6856, 0.4392, 0.8435, 1.0, 0.8435, 0.8358, 0.8508, 0.8358, 0.8508, 1.0, 0.6856, 0.4392, 0.8362, 0.4392, 0.8362, 0.8858, 0.6856, 0.8858, 0.8362, 1.0, 0.8362, 0.8358, 0.8435, 0.8358, 0.8435, 1.0, 0.9544, 0.4392, 0.9617, 0.4392, 0.9617, 0.8858, 0.9544, 0.8858, 0.9544, 0.8858, 0.9471, 0.8858, 0.9471, 0.4392, 0.9544, 0.4392, 0.8508, 0.9056, 0.8508, 0.8358, 0.8583, 0.8358, 0.8583, 0.9056, 0.8559, 0.0, 0.9199, 0.0, 0.9199, 0.3966, 0.8559, 0.3966, 0.5349, 0.9556, 0.5349, 0.8858, 0.5424, 0.8858, 0.5424, 0.9556, 0.7919, 0.0, 0.8559, 0.0, 0.8559, 0.3966, 0.7919, 0.3966, 0.9481, 0.3966, 0.9481, 0.0, 0.9556, 0.0, 0.9556, 0.3966, 0.9692, 0.4392, 0.9692, 0.8358, 0.9617, 0.8358, 0.9617, 0.4392, 0.9971, 0.3617, 0.9971, 0.0, 0.9979, 0.0, 0.9979, 0.3617, 0.9979, 0.3617, 0.9979, 0.0, 0.9987, 0.0, 0.9987, 0.3617, 0.9987, 0.3617, 0.9987, 0.0, 0.9994, 0.0, 0.9994, 0.3617, 0.9994, 0.3617, 0.9994, 0.0, 1.0, 0.0, 1.0, 0.3617, 0.9766, 0.0, 0.9766, 0.3617, 0.9759, 0.3617, 0.9759, 0.0, 0.9759, 0.0, 0.9759, 0.3617, 0.9752, 0.3617, 0.9752, 0.0, 0.9752, 0.0, 0.9752, 0.3617, 0.9744, 0.3617, 0.9744, 0.0, 0.9744, 0.0, 0.9744, 0.3617, 0.9736, 0.3617, 0.9736, 0.0, 0.9736, 0.0, 0.9736, 0.3617, 0.9728, 0.3617, 0.9728, 0.0, 0.9728, 0.0, 0.9728, 0.3617, 0.972, 0.3617, 0.972, 0.0, 0.972, 0.0, 0.972, 0.3617, 0.9713, 0.3617, 0.9713, 0.0, 0.9713, 0.0, 0.9713, 0.3617, 0.9707, 0.3617, 0.9707, 0.0, 0.9885, 0.4392, 0.9885, 0.8009, 0.9878, 0.8009, 0.9878, 0.4392, 0.9878, 0.4392, 0.9878, 0.8009, 0.9871, 0.8009, 0.9871, 0.4392, 0.9871, 0.4392, 0.9871, 0.8009, 0.9863, 0.8009, 0.9863, 0.4392, 0.9863, 0.4392, 0.9863, 0.8009, 0.9855, 0.8009, 0.9855, 0.4392, 0.9855, 0.4392, 0.9855, 0.8009, 0.9847, 0.8009, 0.9847, 0.4392, 0.9847, 0.4392, 0.9847, 0.8009, 0.9839, 0.8009, 0.9839, 0.4392, 0.9839, 0.4392, 0.9839, 0.8009, 0.9832, 0.8009, 0.9832, 0.4392, 0.9832, 0.4392, 0.9832, 0.8009, 0.9826, 0.8009, 0.9826, 0.4392, 0.9824, 0.0, 0.9824, 0.3617, 0.9818, 0.3617, 0.9818, 0.0, 0.9818, 0.0, 0.9818, 0.3617, 0.9811, 0.3617, 0.9811, 0.0, 0.9811, 0.0, 0.9811, 0.3617, 0.9803, 0.3617, 0.9803, 0.0, 0.9803, 0.0, 0.9803, 0.3617, 0.9795, 0.3617, 0.9795, 0.0, 0.9795, 0.0, 0.9795, 0.3617, 0.9787, 0.3617, 0.9787, 0.0, 0.9787, 0.0, 0.9787, 0.3617, 0.9779, 0.3617, 0.9779, 0.0, 0.9779, 0.0, 0.9779, 0.3617, 0.9772, 0.3617, 0.9772, 0.0, 0.9772, 0.0, 0.9772, 0.3617, 0.9766, 0.3617, 0.9766, 0.0, 0.9941, 0.3617, 0.9941, 0.0, 0.9948, 0.0, 0.9948, 0.3617, 0.9948, 0.3617, 0.9948, 0.0, 0.9955, 0.0, 0.9955, 0.3617, 0.8015, 0.4358, 0.8007, 0.4358, 0.7999, 0.4356, 0.7991, 0.4353, 0.7984, 0.4348, 0.7979, 0.4342, 0.7974, 0.4334, 0.7971, 0.4326, 0.797, 0.4317, 0.797, 0.4309, 0.7971, 0.43, 0.7974, 0.4292, 0.7979, 0.4284, 0.7984, 0.4278, 0.7991, 0.4273, 0.7999, 0.427, 0.8007, 0.4268, 0.8015, 0.4268, 0.8023, 0.427, 0.803, 0.4273, 0.8037, 0.4278, 0.8043, 0.4284, 0.8047, 0.4292, 0.805, 0.43, 0.8052, 0.4309, 0.8052, 0.4317, 0.805, 0.4326, 0.8047, 0.4334, 0.8043, 0.4342, 0.8037, 0.4348, 0.803, 0.4353, 0.8023, 0.4356, 0.9955, 0.3617, 0.9955, 0.0, 0.9963, 0.0, 0.9963, 0.3617, 0.9963, 0.3617, 0.9963, 0.0, 0.9971, 0.0, 0.9971, 0.3617, 0.8007, 0.4244, 0.7999, 0.4242, 0.7991, 0.4238, 0.7984, 0.4233, 0.7979, 0.4227, 0.7974, 0.422, 0.7971, 0.4212, 0.797, 0.4203, 0.797, 0.4194, 0.7971, 0.4185, 0.7974, 0.4177, 0.7979, 0.417, 0.7984, 0.4164, 0.7991, 0.4159, 0.7999, 0.4155, 0.8007, 0.4154, 0.8015, 0.4154, 0.8023, 0.4155, 0.803, 0.4159, 0.8037, 0.4164, 0.8043, 0.417, 0.8047, 0.4177, 0.805, 0.4185, 0.8052, 0.4194, 0.8052, 0.4203, 0.805, 0.4212, 0.8047, 0.422, 0.8043, 0.4227, 0.8037, 0.4233, 0.803, 0.4238, 0.8023, 0.4242, 0.8015, 0.4244, 0.763, 0.4143, 0.763, 0.432, 0.7621, 0.432, 0.7621, 0.4143, 0.7621, 0.4143, 0.7621, 0.432, 0.7612, 0.432, 0.7612, 0.4143, 0.7612, 0.4143, 0.7612, 0.432, 0.7605, 0.432, 0.7605, 0.4143, 0.7605, 0.4143, 0.7605, 0.432, 0.7598, 0.432, 0.7598, 0.4143, 0.7726, 0.4143, 0.7726, 0.432, 0.7719, 0.432, 0.7719, 0.4143, 0.7719, 0.4143, 0.7719, 0.432, 0.7711, 0.432, 0.7711, 0.4143, 0.7711, 0.4143, 0.7711, 0.432, 0.7703, 0.432, 0.7703, 0.4143, 0.7703, 0.4143, 0.7703, 0.432, 0.7694, 0.432, 0.7694, 0.4143, 0.7694, 0.4143, 0.7694, 0.432, 0.7685, 0.432, 0.7685, 0.4143, 0.7685, 0.4143, 0.7685, 0.432, 0.7676, 0.432, 0.7676, 0.4143, 0.7676, 0.4143, 0.7676, 0.432, 0.7669, 0.432, 0.7669, 0.4143, 0.7669, 0.4143, 0.7669, 0.432, 0.7662, 0.432, 0.7662, 0.4143, 0.7534, 0.432, 0.7534, 0.4143, 0.7541, 0.4143, 0.7541, 0.432, 0.7541, 0.432, 0.7541, 0.4143, 0.7549, 0.4143, 0.7549, 0.432, 0.7549, 0.432, 0.7549, 0.4143, 0.7557, 0.4143, 0.7557, 0.432, 0.7557, 0.432, 0.7557, 0.4143, 0.7566, 0.4143, 0.7566, 0.432, 0.7566, 0.432, 0.7566, 0.4143, 0.7575, 0.4143, 0.7575, 0.432, 0.7575, 0.432, 0.7575, 0.4143, 0.7583, 0.4143, 0.7583, 0.432, 0.7583, 0.432, 0.7583, 0.4143, 0.7591, 0.4143, 0.7591, 0.432, 0.7591, 0.432, 0.7591, 0.4143, 0.7598, 0.4143, 0.7598, 0.432, 0.7662, 0.3966, 0.7662, 0.4143, 0.7655, 0.4143, 0.7655, 0.3966, 0.7655, 0.3966, 0.7655, 0.4143, 0.7647, 0.4143, 0.7647, 0.3966, 0.7647, 0.3966, 0.7647, 0.4143, 0.7639, 0.4143, 0.7639, 0.3966, 0.7639, 0.3966, 0.7639, 0.4143, 0.763, 0.4143, 0.763, 0.3966, 0.763, 0.3966, 0.763, 0.4143, 0.7621, 0.4143, 0.7621, 0.3966, 0.7621, 0.3966, 0.7621, 0.4143, 0.7612, 0.4143, 0.7612, 0.3966, 0.7612, 0.3966, 0.7612, 0.4143, 0.7605, 0.4143, 0.7605, 0.3966, 0.7605, 0.3966, 0.7605, 0.4143, 0.7598, 0.4143, 0.7598, 0.3966, 0.7662, 0.4143, 0.7662, 0.432, 0.7655, 0.432, 0.7655, 0.4143, 0.7655, 0.4143, 0.7655, 0.432, 0.7647, 0.432, 0.7647, 0.4143, 0.779, 0.4304, 0.7791, 0.4295, 0.7795, 0.4286, 0.78, 0.4278, 0.7806, 0.4271, 0.7813, 0.4265, 0.7821, 0.4262, 0.783, 0.426, 0.7839, 0.426, 0.7848, 0.4262, 0.7856, 0.4265, 0.7863, 0.4271, 0.787, 0.4278, 0.7874, 0.4286, 0.7878, 0.4295, 0.788, 0.4304, 0.788, 0.4314, 0.7878, 0.4323, 0.7874, 0.4332, 0.787, 0.434, 0.7863, 0.4347, 0.7856, 0.4352, 0.7848, 0.4356, 0.7839, 0.4358, 0.783, 0.4358, 0.7821, 0.4356, 0.7813, 0.4352, 0.7806, 0.4347, 0.78, 0.434, 0.7795, 0.4332, 0.7791, 0.4323, 0.779, 0.4314, 0.7647, 0.4143, 0.7647, 0.432, 0.7639, 0.432, 0.7639, 0.4143, 0.7639, 0.4143, 0.7639, 0.432, 0.763, 0.432, 0.763, 0.4143, 0.788, 0.401, 0.7881, 0.4, 0.7885, 0.3992, 0.789, 0.3983, 0.7896, 0.3977, 0.7903, 0.3971, 0.7911, 0.3968, 0.792, 0.3966, 0.7929, 0.3966, 0.7938, 0.3968, 0.7946, 0.3971, 0.7953, 0.3977, 0.796, 0.3983, 0.7964, 0.3992, 0.7968, 0.4, 0.797, 0.401, 0.797, 0.402, 0.7968, 0.4029, 0.7964, 0.4038, 0.796, 0.4046, 0.7953, 0.4053, 0.7946, 0.4058, 0.7938, 0.4062, 0.7929, 0.4064, 0.792, 0.4064, 0.7911, 0.4062, 0.7903, 0.4058, 0.7896, 0.4053, 0.789, 0.4046, 0.7885, 0.4038, 0.7881, 0.4029, 0.788, 0.402, 0.7566, 0.4143, 0.7566, 0.3966, 0.7575, 0.3966, 0.7575, 0.4143, 0.7575, 0.4143, 0.7575, 0.3966, 0.7583, 0.3966, 0.7583, 0.4143, 0.7583, 0.4143, 0.7583, 0.3966, 0.7591, 0.3966, 0.7591, 0.4143, 0.7591, 0.4143, 0.7591, 0.3966, 0.7598, 0.3966, 0.7598, 0.4143, 0.779, 0.4143, 0.779, 0.432, 0.7783, 0.432, 0.7783, 0.4143, 0.7783, 0.4143, 0.7783, 0.432, 0.7775, 0.432, 0.7775, 0.4143, 0.7775, 0.4143, 0.7775, 0.432, 0.7766, 0.432, 0.7766, 0.4143, 0.7766, 0.4143, 0.7766, 0.432, 0.7758, 0.432, 0.7758, 0.4143, 0.7758, 0.4143, 0.7758, 0.432, 0.7749, 0.432, 0.7749, 0.4143, 0.7749, 0.4143, 0.7749, 0.432, 0.774, 0.432, 0.774, 0.4143, 0.774, 0.4143, 0.774, 0.432, 0.7733, 0.432, 0.7733, 0.4143, 0.7733, 0.4143, 0.7733, 0.432, 0.7726, 0.432, 0.7726, 0.4143, 0.7406, 0.4143, 0.7406, 0.3966, 0.7413, 0.3966, 0.7413, 0.4143, 0.7413, 0.4143, 0.7413, 0.3966, 0.7421, 0.3966, 0.7421, 0.4143, 0.7421, 0.4143, 0.7421, 0.3966, 0.7429, 0.3966, 0.7429, 0.4143, 0.7429, 0.4143, 0.7429, 0.3966, 0.7438, 0.3966, 0.7438, 0.4143, 0.7438, 0.4143, 0.7438, 0.3966, 0.7447, 0.3966, 0.7447, 0.4143, 0.7447, 0.4143, 0.7447, 0.3966, 0.7455, 0.3966, 0.7455, 0.4143, 0.7455, 0.4143, 0.7455, 0.3966, 0.7463, 0.3966, 0.7463, 0.4143, 0.7463, 0.4143, 0.7463, 0.3966, 0.747, 0.3966, 0.747, 0.4143, 0.7726, 0.3966, 0.7726, 0.4143, 0.7719, 0.4143, 0.7719, 0.3966, 0.7719, 0.3966, 0.7719, 0.4143, 0.7711, 0.4143, 0.7711, 0.3966, 0.7711, 0.3966, 0.7711, 0.4143, 0.7703, 0.4143, 0.7703, 0.3966, 0.7703, 0.3966, 0.7703, 0.4143, 0.7694, 0.4143, 0.7694, 0.3966, 0.7694, 0.3966, 0.7694, 0.4143, 0.7685, 0.4143, 0.7685, 0.3966, 0.7685, 0.3966, 0.7685, 0.4143, 0.7676, 0.4143, 0.7676, 0.3966, 0.7676, 0.3966, 0.7676, 0.4143, 0.7669, 0.4143, 0.7669, 0.3966, 0.7669, 0.3966, 0.7669, 0.4143, 0.7662, 0.4143, 0.7662, 0.3966, 0.7534, 0.4143, 0.7534, 0.3966, 0.7541, 0.3966, 0.7541, 0.4143, 0.7541, 0.4143, 0.7541, 0.3966, 0.7549, 0.3966, 0.7549, 0.4143, 0.788, 0.4108, 0.788, 0.4118, 0.7878, 0.4127, 0.7874, 0.4136, 0.787, 0.4144, 0.7863, 0.4151, 0.7856, 0.4156, 0.7848, 0.416, 0.7839, 0.4162, 0.783, 0.4162, 0.7821, 0.416, 0.7813, 0.4156, 0.7806, 0.4151, 0.78, 0.4144, 0.7795, 0.4136, 0.7791, 0.4127, 0.779, 0.4118, 0.779, 0.4108, 0.7791, 0.4098, 0.7795, 0.409, 0.78, 0.4082, 0.7806, 0.4075, 0.7813, 0.4069, 0.7821, 0.4066, 0.783, 0.4064, 0.7839, 0.4064, 0.7848, 0.4066, 0.7856, 0.4069, 0.7863, 0.4075, 0.787, 0.4082, 0.7874, 0.409, 0.7878, 0.4098, 0.7549, 0.4143, 0.7549, 0.3966, 0.7557, 0.3966, 0.7557, 0.4143, 0.7557, 0.4143, 0.7557, 0.3966, 0.7566, 0.3966, 0.7566, 0.4143, 0.783, 0.426, 0.7821, 0.4258, 0.7813, 0.4254, 0.7806, 0.4249, 0.78, 0.4242, 0.7795, 0.4234, 0.7791, 0.4225, 0.779, 0.4216, 0.779, 0.4206, 0.7791, 0.4197, 0.7795, 0.4188, 0.78, 0.418, 0.7806, 0.4173, 0.7813, 0.4167, 0.7821, 0.4164, 0.783, 0.4162, 0.7839, 0.4162, 0.7848, 0.4164, 0.7856, 0.4167, 0.7863, 0.4173, 0.787, 0.418, 0.7874, 0.4188, 0.7878, 0.4197, 0.788, 0.4206, 0.788, 0.4216, 0.7878, 0.4225, 0.7874, 0.4234, 0.787, 0.4242, 0.7863, 0.4249, 0.7856, 0.4254, 0.7848, 0.4258, 0.7839, 0.426])
me_cube_005.materials.append(mat_m_iaifridgearea_0_new)
me_cube_005.materials.append(mat_m_iaifridgearea_1_new)
me_cube_005.use_remesh_preserve_volume = False
me_cube_005.use_remesh_preserve_attributes = False
me_cube_005.use_mirror_vertex_groups = False
me_cube_005.update()
me_cube = bpy.data.meshes.new('Cube')
me_cube.from_pydata([(1.0, 1.0, -1.0), (1.0, -1.0, -1.0), (-1.0, -1.0, -1.0), (-1.0, 1.0, -1.0), (1.0, 1.0, 1.0), (1.0, -1.0, 1.0), (-1.0, -1.0, 1.0), (-1.0, 1.0, 1.0)], [], [(0, 1, 2, 3), (4, 7, 6, 5), (0, 4, 5, 1), (1, 5, 6, 2), (2, 6, 7, 3), (4, 0, 3, 7)])
me_cube.materials.append(mat_material)
me_cube.use_remesh_preserve_volume = False
me_cube.use_remesh_preserve_attributes = False
me_cube.use_mirror_vertex_groups = False
me_cube.update()
me_cube_001 = bpy.data.meshes.new('Cube.001')
me_cube_001.from_pydata([(-1.0, -1.0, -1.0), (-1.0, -1.0, 1.0), (-1.0, 1.0, -1.0), (-1.0, 1.0, 1.0), (1.0, -1.0, -1.0), (1.0, -1.0, 1.0), (1.0, 1.0, -1.0), (1.0, 1.0, 1.0)], [], [(0, 1, 3, 2), (2, 3, 7, 6), (6, 7, 5, 4), (4, 5, 1, 0), (2, 6, 4, 0), (7, 3, 1, 5)])
me_cube_001.use_remesh_preserve_volume = False
me_cube_001.use_remesh_preserve_attributes = False
me_cube_001.use_mirror_vertex_groups = False
me_cube_001.update()
me_cylinder = bpy.data.meshes.new('Cylinder')
me_cylinder.from_pydata([(0.0, 1.0, -1.0), (0.0, 1.0, 1.0), (0.1951, 0.9808, -1.0), (0.1951, 0.9808, 1.0), (0.3827, 0.9239, -1.0), (0.3827, 0.9239, 1.0), (0.5556, 0.8315, -1.0), (0.5556, 0.8315, 1.0), (0.7071, 0.7071, -1.0), (0.7071, 0.7071, 1.0), (0.8315, 0.5556, -1.0), (0.8315, 0.5556, 1.0), (0.9239, 0.3827, -1.0), (0.9239, 0.3827, 1.0), (0.9808, 0.1951, -1.0), (0.9808, 0.1951, 1.0), (1.0, 7.55e-08, -1.0), (1.0, 7.55e-08, 1.0), (0.9808, -0.1951, -1.0), (0.9808, -0.1951, 1.0), (0.9239, -0.3827, -1.0), (0.9239, -0.3827, 1.0), (0.8315, -0.5556, -1.0), (0.8315, -0.5556, 1.0), (0.7071, -0.7071, -1.0), (0.7071, -0.7071, 1.0), (0.5556, -0.8315, -1.0), (0.5556, -0.8315, 1.0), (0.3827, -0.9239, -1.0), (0.3827, -0.9239, 1.0), (0.1951, -0.9808, -1.0), (0.1951, -0.9808, 1.0), (-3.258e-07, -1.0, -1.0), (-3.258e-07, -1.0, 1.0), (-0.1951, -0.9808, -1.0), (-0.1951, -0.9808, 1.0), (-0.3827, -0.9239, -1.0), (-0.3827, -0.9239, 1.0), (-0.5556, -0.8315, -1.0), (-0.5556, -0.8315, 1.0), (-0.7071, -0.7071, -1.0), (-0.7071, -0.7071, 1.0), (-0.8315, -0.5556, -1.0), (-0.8315, -0.5556, 1.0), (-0.9239, -0.3827, -1.0), (-0.9239, -0.3827, 1.0), (-0.9808, -0.1951, -1.0), (-0.9808, -0.1951, 1.0), (-1.0, 9.656e-07, -1.0), (-1.0, 9.656e-07, 1.0), (-0.9808, 0.1951, -1.0), (-0.9808, 0.1951, 1.0), (-0.9239, 0.3827, -1.0), (-0.9239, 0.3827, 1.0), (-0.8315, 0.5556, -1.0), (-0.8315, 0.5556, 1.0), (-0.7071, 0.7071, -1.0), (-0.7071, 0.7071, 1.0), (-0.5556, 0.8315, -1.0), (-0.5556, 0.8315, 1.0), (-0.3827, 0.9239, -1.0), (-0.3827, 0.9239, 1.0), (-0.1951, 0.9808, -1.0), (-0.1951, 0.9808, 1.0), (2.123e-06, 1.091, -1.097), (2.123e-06, 1.091, -0.9985), (0.2128, 1.07, -1.097), (0.2128, 1.07, -0.9985), (0.4175, 1.008, -1.097), (0.4175, 1.008, -0.9985), (0.6061, 0.9071, -1.097), (0.6061, 0.9071, -0.9985), (0.7714, 0.7714, -1.097), (0.7714, 0.7714, -0.9985), (0.9071, 0.6061, -1.097), (0.9071, 0.6061, -0.9985), (1.008, 0.4175, -1.097), (1.008, 0.4175, -0.9985), (1.07, 0.2128, -1.097), (1.07, 0.2128, -0.9985), (1.091, 8.236e-08, -1.097), (1.091, 8.236e-08, -0.9985), (1.07, -0.2128, -1.097), (1.07, -0.2128, -0.9985), (1.008, -0.4175, -1.097), (1.008, -0.4175, -0.9985), (0.9071, -0.6061, -1.097), (0.9071, -0.6061, -0.9985), (0.7714, -0.7714, -1.097), (0.7714, -0.7714, -0.9985), (0.6061, -0.9071, -1.097), (0.6061, -0.9071, -0.9985), (0.4175, -1.008, -1.097), (0.4175, -1.008, -0.9985), (0.2128, -1.07, -1.097), (0.2128, -1.07, -0.9985), (1.767e-06, -1.091, -1.097), (1.767e-06, -1.091, -0.9985), (-0.2128, -1.07, -1.097), (-0.2128, -1.07, -0.9985), (-0.4175, -1.008, -1.097), (-0.4175, -1.008, -0.9985), (-0.6061, -0.9071, -1.097), (-0.6061, -0.9071, -0.9985), (-0.7714, -0.7714, -1.097), (-0.7714, -0.7714, -0.9985), (-0.9071, -0.6061, -1.097), (-0.9071, -0.6061, -0.9985), (-1.008, -0.4175, -1.097), (-1.008, -0.4175, -0.9985), (-1.07, -0.2128, -1.097), (-1.07, -0.2128, -0.9985), (-1.091, 1.053e-06, -1.097), (-1.091, 1.053e-06, -0.9985), (-1.07, 0.2128, -1.097), (-1.07, 0.2128, -0.9985), (-1.008, 0.4175, -1.097), (-1.008, 0.4175, -0.9985), (-0.9071, 0.6061, -1.097), (-0.9071, 0.6061, -0.9985), (-0.7714, 0.7714, -1.097), (-0.7714, 0.7714, -0.9985), (-0.6061, 0.9071, -1.097), (-0.6061, 0.9071, -0.9985), (-0.4175, 1.008, -1.097), (-0.4175, 1.008, -0.9985), (-0.2128, 1.07, -1.097), (-0.2128, 1.07, -0.9985), (-2.123e-06, 1.091, 0.9985), (-2.123e-06, 1.091, 1.097), (0.2128, 1.07, 0.9985), (0.2128, 1.07, 1.097), (0.4175, 1.008, 0.9985), (0.4175, 1.008, 1.097), (0.6061, 0.9071, 0.9985), (0.6061, 0.9071, 1.097), (0.7714, 0.7714, 0.9985), (0.7714, 0.7714, 1.097), (0.9071, 0.6061, 0.9985), (0.9071, 0.6061, 1.097), (1.008, 0.4175, 0.9985), (1.008, 0.4175, 1.097), (1.07, 0.2128, 0.9985), (1.07, 0.2128, 1.097), (1.091, 8.236e-08, 0.9985), (1.091, 8.236e-08, 1.097), (1.07, -0.2128, 0.9985), (1.07, -0.2128, 1.097), (1.008, -0.4175, 0.9985), (1.008, -0.4175, 1.097), (0.9071, -0.6061, 0.9985), (0.9071, -0.6061, 1.097), (0.7714, -0.7714, 0.9985), (0.7714, -0.7714, 1.097), (0.6061, -0.9071, 0.9985), (0.6061, -0.9071, 1.097), (0.4175, -1.008, 0.9985), (0.4175, -1.008, 1.097), (0.2128, -1.07, 0.9985), (0.2128, -1.07, 1.097), (-2.478e-06, -1.091, 0.9985), (-2.478e-06, -1.091, 1.097), (-0.2128, -1.07, 0.9985), (-0.2128, -1.07, 1.097), (-0.4175, -1.008, 0.9985), (-0.4175, -1.008, 1.097), (-0.6061, -0.9071, 0.9985), (-0.6061, -0.9071, 1.097), (-0.7714, -0.7714, 0.9985), (-0.7714, -0.7714, 1.097), (-0.9071, -0.6061, 0.9985), (-0.9071, -0.6061, 1.097), (-1.008, -0.4175, 0.9985), (-1.008, -0.4175, 1.097), (-1.07, -0.2128, 0.9985), (-1.07, -0.2128, 1.097), (-1.091, 1.053e-06, 0.9985), (-1.091, 1.053e-06, 1.097), (-1.07, 0.2128, 0.9985), (-1.07, 0.2128, 1.097), (-1.008, 0.4175, 0.9985), (-1.008, 0.4175, 1.097), (-0.9071, 0.6061, 0.9985), (-0.9071, 0.6061, 1.097), (-0.7714, 0.7714, 0.9985), (-0.7714, 0.7714, 1.097), (-0.6061, 0.9071, 0.9985), (-0.6061, 0.9071, 1.097), (-0.4175, 1.008, 0.9985), (-0.4175, 1.008, 1.097), (-0.2128, 1.07, 0.9985), (-0.2128, 1.07, 1.097)], [], [(0, 1, 3, 2), (2, 3, 5, 4), (4, 5, 7, 6), (6, 7, 9, 8), (8, 9, 11, 10), (10, 11, 13, 12), (12, 13, 15, 14), (14, 15, 17, 16), (16, 17, 19, 18), (18, 19, 21, 20), (20, 21, 23, 22), (22, 23, 25, 24), (24, 25, 27, 26), (26, 27, 29, 28), (28, 29, 31, 30), (30, 31, 33, 32), (32, 33, 35, 34), (34, 35, 37, 36), (36, 37, 39, 38), (38, 39, 41, 40), (40, 41, 43, 42), (42, 43, 45, 44), (44, 45, 47, 46), (46, 47, 49, 48), (48, 49, 51, 50), (50, 51, 53, 52), (52, 53, 55, 54), (54, 55, 57, 56), (56, 57, 59, 58), (58, 59, 61, 60), (3, 1, 63, 61, 59, 57, 55, 53, 51, 49, 47, 45, 43, 41, 39, 37, 35, 33, 31, 29, 27, 25, 23, 21, 19, 17, 15, 13, 11, 9, 7, 5), (60, 61, 63, 62), (62, 63, 1, 0), (0, 2, 4, 6, 8, 10, 12, 14, 16, 18, 20, 22, 24, 26, 28, 30, 32, 34, 36, 38, 40, 42, 44, 46, 48, 50, 52, 54, 56, 58, 60, 62), (64, 65, 67, 66), (66, 67, 69, 68), (68, 69, 71, 70), (70, 71, 73, 72), (72, 73, 75, 74), (74, 75, 77, 76), (76, 77, 79, 78), (78, 79, 81, 80), (80, 81, 83, 82), (82, 83, 85, 84), (84, 85, 87, 86), (86, 87, 89, 88), (88, 89, 91, 90), (90, 91, 93, 92), (92, 93, 95, 94), (94, 95, 97, 96), (96, 97, 99, 98), (98, 99, 101, 100), (100, 101, 103, 102), (102, 103, 105, 104), (104, 105, 107, 106), (106, 107, 109, 108), (108, 109, 111, 110), (110, 111, 113, 112), (112, 113, 115, 114), (114, 115, 117, 116), (116, 117, 119, 118), (118, 119, 121, 120), (120, 121, 123, 122), (122, 123, 125, 124), (67, 65, 127, 125, 123, 121, 119, 117, 115, 113, 111, 109, 107, 105, 103, 101, 99, 97, 95, 93, 91, 89, 87, 85, 83, 81, 79, 77, 75, 73, 71, 69), (124, 125, 127, 126), (126, 127, 65, 64), (64, 66, 68, 70, 72, 74, 76, 78, 80, 82, 84, 86, 88, 90, 92, 94, 96, 98, 100, 102, 104, 106, 108, 110, 112, 114, 116, 118, 120, 122, 124, 126), (128, 129, 131, 130), (130, 131, 133, 132), (132, 133, 135, 134), (134, 135, 137, 136), (136, 137, 139, 138), (138, 139, 141, 140), (140, 141, 143, 142), (142, 143, 145, 144), (144, 145, 147, 146), (146, 147, 149, 148), (148, 149, 151, 150), (150, 151, 153, 152), (152, 153, 155, 154), (154, 155, 157, 156), (156, 157, 159, 158), (158, 159, 161, 160), (160, 161, 163, 162), (162, 163, 165, 164), (164, 165, 167, 166), (166, 167, 169, 168), (168, 169, 171, 170), (170, 171, 173, 172), (172, 173, 175, 174), (174, 175, 177, 176), (176, 177, 179, 178), (178, 179, 181, 180), (180, 181, 183, 182), (182, 183, 185, 184), (184, 185, 187, 186), (186, 187, 189, 188), (131, 129, 191, 189, 187, 185, 183, 181, 179, 177, 175, 173, 171, 169, 167, 165, 163, 161, 159, 157, 155, 153, 151, 149, 147, 145, 143, 141, 139, 137, 135, 133), (188, 189, 191, 190), (190, 191, 129, 128), (128, 130, 132, 134, 136, 138, 140, 142, 144, 146, 148, 150, 152, 154, 156, 158, 160, 162, 164, 166, 168, 170, 172, 174, 176, 178, 180, 182, 184, 186, 188, 190)])
me_cylinder.use_remesh_preserve_volume = False
me_cylinder.use_remesh_preserve_attributes = False
me_cylinder.use_mirror_vertex_groups = False
me_cylinder.update()
me_cube_002 = bpy.data.meshes.new('Cube.002')
me_cube_002.from_pydata([(-1.0, -1.0, -1.0), (-1.0, -1.0, 1.0), (-1.0, 1.0, -1.0), (-1.0, 1.0, 1.0), (1.0, -1.0, -1.0), (1.0, -1.0, 1.0), (1.0, 1.0, -1.0), (1.0, 1.0, 1.0)], [], [(0, 1, 3, 2), (2, 3, 7, 6), (6, 7, 5, 4), (4, 5, 1, 0), (2, 6, 4, 0), (7, 3, 1, 5)])
me_cube_002.use_remesh_preserve_volume = False
me_cube_002.use_remesh_preserve_attributes = False
me_cube_002.use_mirror_vertex_groups = False
me_cube_002.update()
me_cube_003 = bpy.data.meshes.new('Cube.003')
me_cube_003.from_pydata([(-1.0, -1.0, -1.0), (-1.0, -1.0, 1.0), (-1.0, 1.0, -1.0), (-1.0, 1.0, 1.0), (1.0, -1.0, -1.0), (1.0, -1.0, 1.0), (1.0, 1.0, -1.0), (1.0, 1.0, 1.0)], [], [(0, 1, 3, 2), (2, 3, 7, 6), (6, 7, 5, 4), (4, 5, 1, 0), (2, 6, 4, 0), (7, 3, 1, 5)])
me_cube_003.use_remesh_preserve_volume = False
me_cube_003.use_remesh_preserve_attributes = False
me_cube_003.use_mirror_vertex_groups = False
me_cube_003.update()
me_cube_014 = bpy.data.meshes.new('Cube.014')
me_cube_014.from_pydata([(1.0, 1.0, -1.0), (1.0, -1.0, -1.0), (-1.0, -1.0, -1.0), (-1.0, 1.0, -1.0), (1.0, 1.0, 1.0), (1.0, -1.0, 1.0), (-1.0, -1.0, 1.0), (-1.0, 1.0, 1.0)], [], [(0, 1, 2, 3), (4, 7, 6, 5), (0, 4, 5, 1), (1, 5, 6, 2), (2, 6, 7, 3), (4, 0, 3, 7)])
me_cube_014.materials.append(mat_material_002)
me_cube_014.use_remesh_preserve_volume = False
me_cube_014.use_remesh_preserve_attributes = False
me_cube_014.use_mirror_vertex_groups = False
me_cube_014.update()
me_cube_013 = bpy.data.meshes.new('Cube.013')
me_cube_013.from_pydata([(-1.0, -1.0, -1.0), (-1.0, -1.0, 1.0), (-1.0, 1.0, -1.0), (-1.0, 1.0, 1.0), (1.0, -1.0, -1.0), (1.0, -1.0, 1.0), (1.0, 1.0, -1.0), (1.0, 1.0, 1.0)], [], [(0, 1, 3, 2), (2, 3, 7, 6), (6, 7, 5, 4), (4, 5, 1, 0), (2, 6, 4, 0), (7, 3, 1, 5)])
me_cube_013.use_remesh_preserve_volume = False
me_cube_013.use_remesh_preserve_attributes = False
me_cube_013.use_mirror_vertex_groups = False
me_cube_013.update()
me_cube_012 = bpy.data.meshes.new('Cube.012')
me_cube_012.from_pydata([(-1.0, -1.0, -1.0), (-1.0, -1.0, 1.0), (-1.0, 1.0, -1.0), (-1.0, 1.0, 1.0), (1.0, -1.0, -1.0), (1.0, -1.0, 1.0), (1.0, 1.0, -1.0), (1.0, 1.0, 1.0)], [], [(0, 1, 3, 2), (2, 3, 7, 6), (6, 7, 5, 4), (4, 5, 1, 0), (2, 6, 4, 0), (7, 3, 1, 5)])
me_cube_012.use_remesh_preserve_volume = False
me_cube_012.use_remesh_preserve_attributes = False
me_cube_012.use_mirror_vertex_groups = False
me_cube_012.update()
me_cube_011 = bpy.data.meshes.new('Cube.011')
me_cube_011.from_pydata([(-1.0, -1.0, -1.0), (-1.0, -1.0, 1.0), (-1.0, 1.0, -1.0), (-1.0, 1.0, 1.0), (1.0, -1.0, -1.0), (1.0, -1.0, 1.0), (1.0, 1.0, -1.0), (1.0, 1.0, 1.0)], [], [(0, 1, 3, 2), (2, 3, 7, 6), (6, 7, 5, 4), (4, 5, 1, 0), (2, 6, 4, 0), (7, 3, 1, 5)])
me_cube_011.use_remesh_preserve_volume = False
me_cube_011.use_remesh_preserve_attributes = False
me_cube_011.use_mirror_vertex_groups = False
me_cube_011.update()
me_cube_010 = bpy.data.meshes.new('Cube.010')
me_cube_010.from_pydata([(-1.0, -1.0, -1.0), (-1.0, -1.0, 1.0), (-1.0, 1.0, -1.0), (-1.0, 1.0, 1.0), (1.0, -1.0, -1.0), (1.0, -1.0, 1.0), (1.0, 1.0, -1.0), (1.0, 1.0, 1.0)], [], [(0, 1, 3, 2), (2, 3, 7, 6), (6, 7, 5, 4), (4, 5, 1, 0), (2, 6, 4, 0), (7, 3, 1, 5)])
me_cube_010.use_remesh_preserve_volume = False
me_cube_010.use_remesh_preserve_attributes = False
me_cube_010.use_mirror_vertex_groups = False
me_cube_010.update()
me_cylinder_004 = bpy.data.meshes.new('Cylinder.004')
me_cylinder_004.from_pydata([(0.0, 1.0, -1.0), (0.0, 1.0, 1.0), (0.1951, 0.9808, -1.0), (0.1951, 0.9808, 1.0), (0.3827, 0.9239, -1.0), (0.3827, 0.9239, 1.0), (0.5556, 0.8315, -1.0), (0.5556, 0.8315, 1.0), (0.7071, 0.7071, -1.0), (0.7071, 0.7071, 1.0), (0.8315, 0.5556, -1.0), (0.8315, 0.5556, 1.0), (0.9239, 0.3827, -1.0), (0.9239, 0.3827, 1.0), (0.9808, 0.1951, -1.0), (0.9808, 0.1951, 1.0), (1.0, 7.55e-08, -1.0), (1.0, 7.55e-08, 1.0), (0.9808, -0.1951, -1.0), (0.9808, -0.1951, 1.0), (0.9239, -0.3827, -1.0), (0.9239, -0.3827, 1.0), (0.8315, -0.5556, -1.0), (0.8315, -0.5556, 1.0), (0.7071, -0.7071, -1.0), (0.7071, -0.7071, 1.0), (0.5556, -0.8315, -1.0), (0.5556, -0.8315, 1.0), (0.3827, -0.9239, -1.0), (0.3827, -0.9239, 1.0), (0.1951, -0.9808, -1.0), (0.1951, -0.9808, 1.0), (-3.258e-07, -1.0, -1.0), (-3.258e-07, -1.0, 1.0), (-0.1951, -0.9808, -1.0), (-0.1951, -0.9808, 1.0), (-0.3827, -0.9239, -1.0), (-0.3827, -0.9239, 1.0), (-0.5556, -0.8315, -1.0), (-0.5556, -0.8315, 1.0), (-0.7071, -0.7071, -1.0), (-0.7071, -0.7071, 1.0), (-0.8315, -0.5556, -1.0), (-0.8315, -0.5556, 1.0), (-0.9239, -0.3827, -1.0), (-0.9239, -0.3827, 1.0), (-0.9808, -0.1951, -1.0), (-0.9808, -0.1951, 1.0), (-1.0, 9.656e-07, -1.0), (-1.0, 9.656e-07, 1.0), (-0.9808, 0.1951, -1.0), (-0.9808, 0.1951, 1.0), (-0.9239, 0.3827, -1.0), (-0.9239, 0.3827, 1.0), (-0.8315, 0.5556, -1.0), (-0.8315, 0.5556, 1.0), (-0.7071, 0.7071, -1.0), (-0.7071, 0.7071, 1.0), (-0.5556, 0.8315, -1.0), (-0.5556, 0.8315, 1.0), (-0.3827, 0.9239, -1.0), (-0.3827, 0.9239, 1.0), (-0.1951, 0.9808, -1.0), (-0.1951, 0.9808, 1.0), (2.123e-06, 1.091, -1.097), (2.123e-06, 1.091, -0.9985), (0.2128, 1.07, -1.097), (0.2128, 1.07, -0.9985), (0.4175, 1.008, -1.097), (0.4175, 1.008, -0.9985), (0.6061, 0.9071, -1.097), (0.6061, 0.9071, -0.9985), (0.7714, 0.7714, -1.097), (0.7714, 0.7714, -0.9985), (0.9071, 0.6061, -1.097), (0.9071, 0.6061, -0.9985), (1.008, 0.4175, -1.097), (1.008, 0.4175, -0.9985), (1.07, 0.2128, -1.097), (1.07, 0.2128, -0.9985), (1.091, 8.236e-08, -1.097), (1.091, 8.236e-08, -0.9985), (1.07, -0.2128, -1.097), (1.07, -0.2128, -0.9985), (1.008, -0.4175, -1.097), (1.008, -0.4175, -0.9985), (0.9071, -0.6061, -1.097), (0.9071, -0.6061, -0.9985), (0.7714, -0.7714, -1.097), (0.7714, -0.7714, -0.9985), (0.6061, -0.9071, -1.097), (0.6061, -0.9071, -0.9985), (0.4175, -1.008, -1.097), (0.4175, -1.008, -0.9985), (0.2128, -1.07, -1.097), (0.2128, -1.07, -0.9985), (1.767e-06, -1.091, -1.097), (1.767e-06, -1.091, -0.9985), (-0.2128, -1.07, -1.097), (-0.2128, -1.07, -0.9985), (-0.4175, -1.008, -1.097), (-0.4175, -1.008, -0.9985), (-0.6061, -0.9071, -1.097), (-0.6061, -0.9071, -0.9985), (-0.7714, -0.7714, -1.097), (-0.7714, -0.7714, -0.9985), (-0.9071, -0.6061, -1.097), (-0.9071, -0.6061, -0.9985), (-1.008, -0.4175, -1.097), (-1.008, -0.4175, -0.9985), (-1.07, -0.2128, -1.097), (-1.07, -0.2128, -0.9985), (-1.091, 1.053e-06, -1.097), (-1.091, 1.053e-06, -0.9985), (-1.07, 0.2128, -1.097), (-1.07, 0.2128, -0.9985), (-1.008, 0.4175, -1.097), (-1.008, 0.4175, -0.9985), (-0.9071, 0.6061, -1.097), (-0.9071, 0.6061, -0.9985), (-0.7714, 0.7714, -1.097), (-0.7714, 0.7714, -0.9985), (-0.6061, 0.9071, -1.097), (-0.6061, 0.9071, -0.9985), (-0.4175, 1.008, -1.097), (-0.4175, 1.008, -0.9985), (-0.2128, 1.07, -1.097), (-0.2128, 1.07, -0.9985), (-2.123e-06, 1.091, 0.9985), (-2.123e-06, 1.091, 1.097), (0.2128, 1.07, 0.9985), (0.2128, 1.07, 1.097), (0.4175, 1.008, 0.9985), (0.4175, 1.008, 1.097), (0.6061, 0.9071, 0.9985), (0.6061, 0.9071, 1.097), (0.7714, 0.7714, 0.9985), (0.7714, 0.7714, 1.097), (0.9071, 0.6061, 0.9985), (0.9071, 0.6061, 1.097), (1.008, 0.4175, 0.9985), (1.008, 0.4175, 1.097), (1.07, 0.2128, 0.9985), (1.07, 0.2128, 1.097), (1.091, 8.236e-08, 0.9985), (1.091, 8.236e-08, 1.097), (1.07, -0.2128, 0.9985), (1.07, -0.2128, 1.097), (1.008, -0.4175, 0.9985), (1.008, -0.4175, 1.097), (0.9071, -0.6061, 0.9985), (0.9071, -0.6061, 1.097), (0.7714, -0.7714, 0.9985), (0.7714, -0.7714, 1.097), (0.6061, -0.9071, 0.9985), (0.6061, -0.9071, 1.097), (0.4175, -1.008, 0.9985), (0.4175, -1.008, 1.097), (0.2128, -1.07, 0.9985), (0.2128, -1.07, 1.097), (-2.478e-06, -1.091, 0.9985), (-2.478e-06, -1.091, 1.097), (-0.2128, -1.07, 0.9985), (-0.2128, -1.07, 1.097), (-0.4175, -1.008, 0.9985), (-0.4175, -1.008, 1.097), (-0.6061, -0.9071, 0.9985), (-0.6061, -0.9071, 1.097), (-0.7714, -0.7714, 0.9985), (-0.7714, -0.7714, 1.097), (-0.9071, -0.6061, 0.9985), (-0.9071, -0.6061, 1.097), (-1.008, -0.4175, 0.9985), (-1.008, -0.4175, 1.097), (-1.07, -0.2128, 0.9985), (-1.07, -0.2128, 1.097), (-1.091, 1.053e-06, 0.9985), (-1.091, 1.053e-06, 1.097), (-1.07, 0.2128, 0.9985), (-1.07, 0.2128, 1.097), (-1.008, 0.4175, 0.9985), (-1.008, 0.4175, 1.097), (-0.9071, 0.6061, 0.9985), (-0.9071, 0.6061, 1.097), (-0.7714, 0.7714, 0.9985), (-0.7714, 0.7714, 1.097), (-0.6061, 0.9071, 0.9985), (-0.6061, 0.9071, 1.097), (-0.4175, 1.008, 0.9985), (-0.4175, 1.008, 1.097), (-0.2128, 1.07, 0.9985), (-0.2128, 1.07, 1.097)], [], [(0, 1, 3, 2), (2, 3, 5, 4), (4, 5, 7, 6), (6, 7, 9, 8), (8, 9, 11, 10), (10, 11, 13, 12), (12, 13, 15, 14), (14, 15, 17, 16), (16, 17, 19, 18), (18, 19, 21, 20), (20, 21, 23, 22), (22, 23, 25, 24), (24, 25, 27, 26), (26, 27, 29, 28), (28, 29, 31, 30), (30, 31, 33, 32), (32, 33, 35, 34), (34, 35, 37, 36), (36, 37, 39, 38), (38, 39, 41, 40), (40, 41, 43, 42), (42, 43, 45, 44), (44, 45, 47, 46), (46, 47, 49, 48), (48, 49, 51, 50), (50, 51, 53, 52), (52, 53, 55, 54), (54, 55, 57, 56), (56, 57, 59, 58), (58, 59, 61, 60), (3, 1, 63, 61, 59, 57, 55, 53, 51, 49, 47, 45, 43, 41, 39, 37, 35, 33, 31, 29, 27, 25, 23, 21, 19, 17, 15, 13, 11, 9, 7, 5), (60, 61, 63, 62), (62, 63, 1, 0), (0, 2, 4, 6, 8, 10, 12, 14, 16, 18, 20, 22, 24, 26, 28, 30, 32, 34, 36, 38, 40, 42, 44, 46, 48, 50, 52, 54, 56, 58, 60, 62), (64, 65, 67, 66), (66, 67, 69, 68), (68, 69, 71, 70), (70, 71, 73, 72), (72, 73, 75, 74), (74, 75, 77, 76), (76, 77, 79, 78), (78, 79, 81, 80), (80, 81, 83, 82), (82, 83, 85, 84), (84, 85, 87, 86), (86, 87, 89, 88), (88, 89, 91, 90), (90, 91, 93, 92), (92, 93, 95, 94), (94, 95, 97, 96), (96, 97, 99, 98), (98, 99, 101, 100), (100, 101, 103, 102), (102, 103, 105, 104), (104, 105, 107, 106), (106, 107, 109, 108), (108, 109, 111, 110), (110, 111, 113, 112), (112, 113, 115, 114), (114, 115, 117, 116), (116, 117, 119, 118), (118, 119, 121, 120), (120, 121, 123, 122), (122, 123, 125, 124), (67, 65, 127, 125, 123, 121, 119, 117, 115, 113, 111, 109, 107, 105, 103, 101, 99, 97, 95, 93, 91, 89, 87, 85, 83, 81, 79, 77, 75, 73, 71, 69), (124, 125, 127, 126), (126, 127, 65, 64), (64, 66, 68, 70, 72, 74, 76, 78, 80, 82, 84, 86, 88, 90, 92, 94, 96, 98, 100, 102, 104, 106, 108, 110, 112, 114, 116, 118, 120, 122, 124, 126), (128, 129, 131, 130), (130, 131, 133, 132), (132, 133, 135, 134), (134, 135, 137, 136), (136, 137, 139, 138), (138, 139, 141, 140), (140, 141, 143, 142), (142, 143, 145, 144), (144, 145, 147, 146), (146, 147, 149, 148), (148, 149, 151, 150), (150, 151, 153, 152), (152, 153, 155, 154), (154, 155, 157, 156), (156, 157, 159, 158), (158, 159, 161, 160), (160, 161, 163, 162), (162, 163, 165, 164), (164, 165, 167, 166), (166, 167, 169, 168), (168, 169, 171, 170), (170, 171, 173, 172), (172, 173, 175, 174), (174, 175, 177, 176), (176, 177, 179, 178), (178, 179, 181, 180), (180, 181, 183, 182), (182, 183, 185, 184), (184, 185, 187, 186), (186, 187, 189, 188), (131, 129, 191, 189, 187, 185, 183, 181, 179, 177, 175, 173, 171, 169, 167, 165, 163, 161, 159, 157, 155, 153, 151, 149, 147, 145, 143, 141, 139, 137, 135, 133), (188, 189, 191, 190), (190, 191, 129, 128), (128, 130, 132, 134, 136, 138, 140, 142, 144, 146, 148, 150, 152, 154, 156, 158, 160, 162, 164, 166, 168, 170, 172, 174, 176, 178, 180, 182, 184, 186, 188, 190)])
me_cylinder_004.use_remesh_preserve_volume = False
me_cylinder_004.use_remesh_preserve_attributes = False
me_cylinder_004.use_mirror_vertex_groups = False
me_cylinder_004.update()
me_cylinder_003 = bpy.data.meshes.new('Cylinder.003')
me_cylinder_003.from_pydata([(0.0, 1.0, -1.0), (0.0, 1.0, 1.0), (0.1951, 0.9808, -1.0), (0.1951, 0.9808, 1.0), (0.3827, 0.9239, -1.0), (0.3827, 0.9239, 1.0), (0.5556, 0.8315, -1.0), (0.5556, 0.8315, 1.0), (0.7071, 0.7071, -1.0), (0.7071, 0.7071, 1.0), (0.8315, 0.5556, -1.0), (0.8315, 0.5556, 1.0), (0.9239, 0.3827, -1.0), (0.9239, 0.3827, 1.0), (0.9808, 0.1951, -1.0), (0.9808, 0.1951, 1.0), (1.0, 7.55e-08, -1.0), (1.0, 7.55e-08, 1.0), (0.9808, -0.1951, -1.0), (0.9808, -0.1951, 1.0), (0.9239, -0.3827, -1.0), (0.9239, -0.3827, 1.0), (0.8315, -0.5556, -1.0), (0.8315, -0.5556, 1.0), (0.7071, -0.7071, -1.0), (0.7071, -0.7071, 1.0), (0.5556, -0.8315, -1.0), (0.5556, -0.8315, 1.0), (0.3827, -0.9239, -1.0), (0.3827, -0.9239, 1.0), (0.1951, -0.9808, -1.0), (0.1951, -0.9808, 1.0), (-3.258e-07, -1.0, -1.0), (-3.258e-07, -1.0, 1.0), (-0.1951, -0.9808, -1.0), (-0.1951, -0.9808, 1.0), (-0.3827, -0.9239, -1.0), (-0.3827, -0.9239, 1.0), (-0.5556, -0.8315, -1.0), (-0.5556, -0.8315, 1.0), (-0.7071, -0.7071, -1.0), (-0.7071, -0.7071, 1.0), (-0.8315, -0.5556, -1.0), (-0.8315, -0.5556, 1.0), (-0.9239, -0.3827, -1.0), (-0.9239, -0.3827, 1.0), (-0.9808, -0.1951, -1.0), (-0.9808, -0.1951, 1.0), (-1.0, 9.656e-07, -1.0), (-1.0, 9.656e-07, 1.0), (-0.9808, 0.1951, -1.0), (-0.9808, 0.1951, 1.0), (-0.9239, 0.3827, -1.0), (-0.9239, 0.3827, 1.0), (-0.8315, 0.5556, -1.0), (-0.8315, 0.5556, 1.0), (-0.7071, 0.7071, -1.0), (-0.7071, 0.7071, 1.0), (-0.5556, 0.8315, -1.0), (-0.5556, 0.8315, 1.0), (-0.3827, 0.9239, -1.0), (-0.3827, 0.9239, 1.0), (-0.1951, 0.9808, -1.0), (-0.1951, 0.9808, 1.0), (2.123e-06, 1.091, -1.097), (2.123e-06, 1.091, -0.9985), (0.2128, 1.07, -1.097), (0.2128, 1.07, -0.9985), (0.4175, 1.008, -1.097), (0.4175, 1.008, -0.9985), (0.6061, 0.9071, -1.097), (0.6061, 0.9071, -0.9985), (0.7714, 0.7714, -1.097), (0.7714, 0.7714, -0.9985), (0.9071, 0.6061, -1.097), (0.9071, 0.6061, -0.9985), (1.008, 0.4175, -1.097), (1.008, 0.4175, -0.9985), (1.07, 0.2128, -1.097), (1.07, 0.2128, -0.9985), (1.091, 8.236e-08, -1.097), (1.091, 8.236e-08, -0.9985), (1.07, -0.2128, -1.097), (1.07, -0.2128, -0.9985), (1.008, -0.4175, -1.097), (1.008, -0.4175, -0.9985), (0.9071, -0.6061, -1.097), (0.9071, -0.6061, -0.9985), (0.7714, -0.7714, -1.097), (0.7714, -0.7714, -0.9985), (0.6061, -0.9071, -1.097), (0.6061, -0.9071, -0.9985), (0.4175, -1.008, -1.097), (0.4175, -1.008, -0.9985), (0.2128, -1.07, -1.097), (0.2128, -1.07, -0.9985), (1.767e-06, -1.091, -1.097), (1.767e-06, -1.091, -0.9985), (-0.2128, -1.07, -1.097), (-0.2128, -1.07, -0.9985), (-0.4175, -1.008, -1.097), (-0.4175, -1.008, -0.9985), (-0.6061, -0.9071, -1.097), (-0.6061, -0.9071, -0.9985), (-0.7714, -0.7714, -1.097), (-0.7714, -0.7714, -0.9985), (-0.9071, -0.6061, -1.097), (-0.9071, -0.6061, -0.9985), (-1.008, -0.4175, -1.097), (-1.008, -0.4175, -0.9985), (-1.07, -0.2128, -1.097), (-1.07, -0.2128, -0.9985), (-1.091, 1.053e-06, -1.097), (-1.091, 1.053e-06, -0.9985), (-1.07, 0.2128, -1.097), (-1.07, 0.2128, -0.9985), (-1.008, 0.4175, -1.097), (-1.008, 0.4175, -0.9985), (-0.9071, 0.6061, -1.097), (-0.9071, 0.6061, -0.9985), (-0.7714, 0.7714, -1.097), (-0.7714, 0.7714, -0.9985), (-0.6061, 0.9071, -1.097), (-0.6061, 0.9071, -0.9985), (-0.4175, 1.008, -1.097), (-0.4175, 1.008, -0.9985), (-0.2128, 1.07, -1.097), (-0.2128, 1.07, -0.9985), (-2.123e-06, 1.091, 0.9985), (-2.123e-06, 1.091, 1.097), (0.2128, 1.07, 0.9985), (0.2128, 1.07, 1.097), (0.4175, 1.008, 0.9985), (0.4175, 1.008, 1.097), (0.6061, 0.9071, 0.9985), (0.6061, 0.9071, 1.097), (0.7714, 0.7714, 0.9985), (0.7714, 0.7714, 1.097), (0.9071, 0.6061, 0.9985), (0.9071, 0.6061, 1.097), (1.008, 0.4175, 0.9985), (1.008, 0.4175, 1.097), (1.07, 0.2128, 0.9985), (1.07, 0.2128, 1.097), (1.091, 8.236e-08, 0.9985), (1.091, 8.236e-08, 1.097), (1.07, -0.2128, 0.9985), (1.07, -0.2128, 1.097), (1.008, -0.4175, 0.9985), (1.008, -0.4175, 1.097), (0.9071, -0.6061, 0.9985), (0.9071, -0.6061, 1.097), (0.7714, -0.7714, 0.9985), (0.7714, -0.7714, 1.097), (0.6061, -0.9071, 0.9985), (0.6061, -0.9071, 1.097), (0.4175, -1.008, 0.9985), (0.4175, -1.008, 1.097), (0.2128, -1.07, 0.9985), (0.2128, -1.07, 1.097), (-2.478e-06, -1.091, 0.9985), (-2.478e-06, -1.091, 1.097), (-0.2128, -1.07, 0.9985), (-0.2128, -1.07, 1.097), (-0.4175, -1.008, 0.9985), (-0.4175, -1.008, 1.097), (-0.6061, -0.9071, 0.9985), (-0.6061, -0.9071, 1.097), (-0.7714, -0.7714, 0.9985), (-0.7714, -0.7714, 1.097), (-0.9071, -0.6061, 0.9985), (-0.9071, -0.6061, 1.097), (-1.008, -0.4175, 0.9985), (-1.008, -0.4175, 1.097), (-1.07, -0.2128, 0.9985), (-1.07, -0.2128, 1.097), (-1.091, 1.053e-06, 0.9985), (-1.091, 1.053e-06, 1.097), (-1.07, 0.2128, 0.9985), (-1.07, 0.2128, 1.097), (-1.008, 0.4175, 0.9985), (-1.008, 0.4175, 1.097), (-0.9071, 0.6061, 0.9985), (-0.9071, 0.6061, 1.097), (-0.7714, 0.7714, 0.9985), (-0.7714, 0.7714, 1.097), (-0.6061, 0.9071, 0.9985), (-0.6061, 0.9071, 1.097), (-0.4175, 1.008, 0.9985), (-0.4175, 1.008, 1.097), (-0.2128, 1.07, 0.9985), (-0.2128, 1.07, 1.097)], [], [(0, 1, 3, 2), (2, 3, 5, 4), (4, 5, 7, 6), (6, 7, 9, 8), (8, 9, 11, 10), (10, 11, 13, 12), (12, 13, 15, 14), (14, 15, 17, 16), (16, 17, 19, 18), (18, 19, 21, 20), (20, 21, 23, 22), (22, 23, 25, 24), (24, 25, 27, 26), (26, 27, 29, 28), (28, 29, 31, 30), (30, 31, 33, 32), (32, 33, 35, 34), (34, 35, 37, 36), (36, 37, 39, 38), (38, 39, 41, 40), (40, 41, 43, 42), (42, 43, 45, 44), (44, 45, 47, 46), (46, 47, 49, 48), (48, 49, 51, 50), (50, 51, 53, 52), (52, 53, 55, 54), (54, 55, 57, 56), (56, 57, 59, 58), (58, 59, 61, 60), (3, 1, 63, 61, 59, 57, 55, 53, 51, 49, 47, 45, 43, 41, 39, 37, 35, 33, 31, 29, 27, 25, 23, 21, 19, 17, 15, 13, 11, 9, 7, 5), (60, 61, 63, 62), (62, 63, 1, 0), (0, 2, 4, 6, 8, 10, 12, 14, 16, 18, 20, 22, 24, 26, 28, 30, 32, 34, 36, 38, 40, 42, 44, 46, 48, 50, 52, 54, 56, 58, 60, 62), (64, 65, 67, 66), (66, 67, 69, 68), (68, 69, 71, 70), (70, 71, 73, 72), (72, 73, 75, 74), (74, 75, 77, 76), (76, 77, 79, 78), (78, 79, 81, 80), (80, 81, 83, 82), (82, 83, 85, 84), (84, 85, 87, 86), (86, 87, 89, 88), (88, 89, 91, 90), (90, 91, 93, 92), (92, 93, 95, 94), (94, 95, 97, 96), (96, 97, 99, 98), (98, 99, 101, 100), (100, 101, 103, 102), (102, 103, 105, 104), (104, 105, 107, 106), (106, 107, 109, 108), (108, 109, 111, 110), (110, 111, 113, 112), (112, 113, 115, 114), (114, 115, 117, 116), (116, 117, 119, 118), (118, 119, 121, 120), (120, 121, 123, 122), (122, 123, 125, 124), (67, 65, 127, 125, 123, 121, 119, 117, 115, 113, 111, 109, 107, 105, 103, 101, 99, 97, 95, 93, 91, 89, 87, 85, 83, 81, 79, 77, 75, 73, 71, 69), (124, 125, 127, 126), (126, 127, 65, 64), (64, 66, 68, 70, 72, 74, 76, 78, 80, 82, 84, 86, 88, 90, 92, 94, 96, 98, 100, 102, 104, 106, 108, 110, 112, 114, 116, 118, 120, 122, 124, 126), (128, 129, 131, 130), (130, 131, 133, 132), (132, 133, 135, 134), (134, 135, 137, 136), (136, 137, 139, 138), (138, 139, 141, 140), (140, 141, 143, 142), (142, 143, 145, 144), (144, 145, 147, 146), (146, 147, 149, 148), (148, 149, 151, 150), (150, 151, 153, 152), (152, 153, 155, 154), (154, 155, 157, 156), (156, 157, 159, 158), (158, 159, 161, 160), (160, 161, 163, 162), (162, 163, 165, 164), (164, 165, 167, 166), (166, 167, 169, 168), (168, 169, 171, 170), (170, 171, 173, 172), (172, 173, 175, 174), (174, 175, 177, 176), (176, 177, 179, 178), (178, 179, 181, 180), (180, 181, 183, 182), (182, 183, 185, 184), (184, 185, 187, 186), (186, 187, 189, 188), (131, 129, 191, 189, 187, 185, 183, 181, 179, 177, 175, 173, 171, 169, 167, 165, 163, 161, 159, 157, 155, 153, 151, 149, 147, 145, 143, 141, 139, 137, 135, 133), (188, 189, 191, 190), (190, 191, 129, 128), (128, 130, 132, 134, 136, 138, 140, 142, 144, 146, 148, 150, 152, 154, 156, 158, 160, 162, 164, 166, 168, 170, 172, 174, 176, 178, 180, 182, 184, 186, 188, 190)])
me_cylinder_003.use_remesh_preserve_volume = False
me_cylinder_003.use_remesh_preserve_attributes = False
me_cylinder_003.use_mirror_vertex_groups = False
me_cylinder_003.update()

# ---- objects
ob_cube_005 = bpy.data.objects.new('Cube.005', me_cube_005)
ob_cube = bpy.data.objects.new('Cube', me_cube)
ob_cube_001 = bpy.data.objects.new('Cube.001', me_cube_001)
ob_cylinder = bpy.data.objects.new('Cylinder', me_cylinder)
ob_cube_002 = bpy.data.objects.new('Cube.002', me_cube_002)
ob_cube_003 = bpy.data.objects.new('Cube.003', me_cube_003)
ob_cube_013 = bpy.data.objects.new('Cube.013', me_cube_014)
ob_cube_012 = bpy.data.objects.new('Cube.012', me_cube_013)
ob_cube_011 = bpy.data.objects.new('Cube.011', me_cube_012)
ob_cube_010 = bpy.data.objects.new('Cube.010', me_cube_011)
ob_cube_009 = bpy.data.objects.new('Cube.009', me_cube_010)
ob_cylinder_004 = bpy.data.objects.new('Cylinder.004', me_cylinder_004)
ob_cylinder_003 = bpy.data.objects.new('Cylinder.003', me_cylinder_003)

# ---- transforms, parenting, visibility, modifiers, constraints
ob_cube_005.location = (0.0, 0.0, 0.0)
ob_cube_005.lineart.crease_threshold = 0.0
ob_cube.location = (0.0, 0.0, 0.0)
ob_cube.scale = (0.009, 0.2975, 0.1775)
ob_cube.lock_rotations_4d = False
ob_cube.empty_display_type = 'ARROWS'
ob_cube.lineart.crease_threshold = 0.0
ob_cube_001.location = (0.0, 0.0, 0.0)
ob_cube_001.scale = (0.255, 0.005, 0.0425)
ob_cube_001.lineart.crease_threshold = 0.0
ob_cylinder.location = (0.0, 0.0, 0.0)
ob_cylinder.rotation_euler = (0.0, 1.571, 0.0)
ob_cylinder.scale = (0.0055, 0.0055, 0.255)
ob_cylinder.lineart.crease_threshold = 0.0
ob_cube_002.location = (-0.265, 0.0, 0.0)
ob_cube_002.scale = (0.005, 0.2675, 0.1)
ob_cube_002.lineart.crease_threshold = 0.0
ob_cube_003.location = (0.0, 0.0, 0.0)
ob_cube_003.scale = (0.25, 0.2675, 0.005)
ob_cube_003.lineart.crease_threshold = 0.0
ob_cube_013.location = (0.0, 0.0, 0.0)
ob_cube_013.scale = (0.009, 0.2975, 0.1775)
ob_cube_013.lock_rotations_4d = False
ob_cube_013.empty_display_type = 'ARROWS'
ob_cube_013.lineart.crease_threshold = 0.0
ob_cube_012.location = (-0.259, 0.2669, -0.115)
ob_cube_012.scale = (0.25, 0.005, 0.0425)
ob_cube_012.lineart.crease_threshold = 0.0
ob_cube_011.location = (-0.259, -0.2669, -0.115)
ob_cube_011.scale = (0.25, 0.005, 0.0425)
ob_cube_011.lineart.crease_threshold = 0.0
ob_cube_010.location = (-0.259, 0.0, -0.1525)
ob_cube_010.scale = (0.25, 0.2675, 0.005)
ob_cube_010.lineart.crease_threshold = 0.0
ob_cube_009.location = (-0.5139, -8.214e-05, -0.05768)
ob_cube_009.scale = (0.005, 0.272, 0.1)
ob_cube_009.lineart.crease_threshold = 0.0
ob_cylinder_004.location = (-0.259, 0.2637, 0.03225)
ob_cylinder_004.rotation_euler = (0.0, 1.571, 0.0)
ob_cylinder_004.scale = (0.0055, 0.0055, 0.228)
ob_cylinder_004.lineart.crease_threshold = 0.0
ob_cylinder_003.location = (-0.259, -0.2637, 0.03225)
ob_cylinder_003.rotation_euler = (0.0, 1.571, 0.0)
ob_cylinder_003.scale = (0.0055, 0.0055, 0.228)
ob_cylinder_003.lineart.crease_threshold = 0.0

# ---- collection membership
col_collection_1.objects.link(ob_cube_005)
col_collection_2.objects.link(ob_cube)
col_collection_3.objects.link(ob_cube_001)
col_collection_4.objects.link(ob_cylinder)
col_collection_5.objects.link(ob_cube_002)
col_collection_11.objects.link(ob_cube_003)
col_collection_12.objects.link(ob_cube_013)
col_collection_12.objects.link(ob_cube_012)
col_collection_12.objects.link(ob_cube_011)
col_collection_12.objects.link(ob_cube_010)
col_collection_12.objects.link(ob_cube_009)
col_collection_12.objects.link(ob_cylinder_004)
col_collection_12.objects.link(ob_cylinder_003)

# ---- scene / render settings (as saved in the file)
scene.frame_start = 1; scene.frame_end = 250; scene.frame_set(1)
scene.render.engine = 'BLENDER_EEVEE_NEXT'
scene.render.resolution_percentage = 50
scene.render.dither_intensity = 0.0
scene.cycles.use_denoising = False
scene.cycles.samples = 128
scene.cycles.sampling_pattern = 'TABULATED_SOBOL'
scene.cycles.use_adaptive_sampling = False
scene.cycles.use_light_tree = False
scene.cycles.blur_glossy = 0.0
scene.cycles.sample_clamp_indirect = 0.0
scene.view_settings.view_transform = 'Standard'
bpy.context.view_layer.update()

# ---- added for rendering (the .blend has no active camera and no usable light): camera, sun
cam_auto = bpy.data.cameras.new('AutoCamera')
cam_auto.lens = 50.0
cam_auto.sensor_width = 36.0
cam_auto.clip_end = 1000.0
ob_auto_camera = bpy.data.objects.new('AutoCamera', cam_auto)
scene.collection.objects.link(ob_auto_camera)
ob_auto_camera.location = (3.50246, -4.20295, 2.80196)
ob_auto_camera.rotation_euler = (1.09748, -7.21219e-08, 0.694738)
scene.camera = ob_auto_camera
light_auto_sun = bpy.data.lights.new('AutoSun', 'SUN')
light_auto_sun.energy = 3.0
light_auto_sun.angle = 0.0523599
ob_auto_sun = bpy.data.objects.new('AutoSun', light_auto_sun)
scene.collection.objects.link(ob_auto_sun)
ob_auto_sun.rotation_euler = (0.872665, 0.174533, 0.523599)
bpy.context.view_layer.update()
